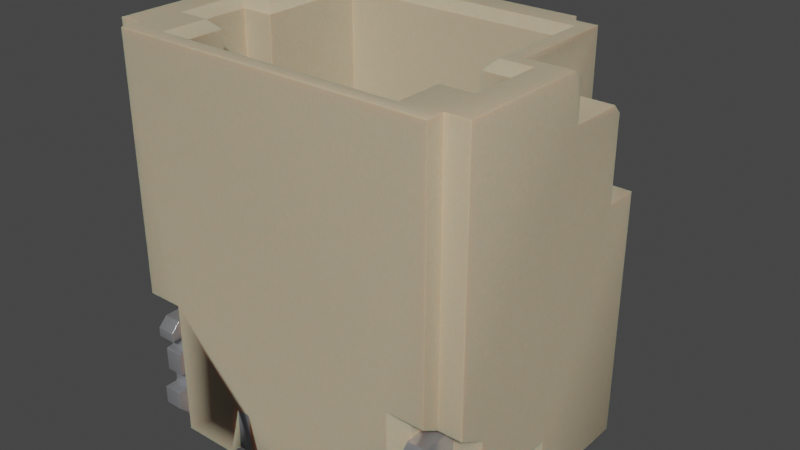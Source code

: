 # Source: Conn_JST_SH_1x2_BM02B-SRSS-TB-LF-SN.blend  (saved by Blender 3.2.14; exported with 4.5.12 LTS)
import bpy
from mathutils import Matrix  # noqa: F401  (used for matrix-valued properties, if any)

bpy.ops.wm.read_factory_settings(use_empty=True)
scene = bpy.context.scene
scene.name = 'Scene'

# ---- collections
col_collection = bpy.data.collections.new('Collection'); scene.collection.children.link(col_collection)

# ---- materials (node trees are filled in below, after node groups)
mat_metal_pins = bpy.data.materials.new('metal_pins')
mat_metal_pins.use_transparent_shadow = False
mat_metal_pins.preview_render_type = 'CUBE'
mat_plastic_case_beige = bpy.data.materials.new('plastic_case_beige')
mat_plastic_case_beige.use_transparent_shadow = False
mat_plastic_case_beige.preview_render_type = 'CUBE'

# ---- node groups
ng_auto_smooth = bpy.data.node_groups.new('Auto Smooth', 'GeometryNodeTree')
_s = ng_auto_smooth.interface.new_socket(name='Geometry', in_out='OUTPUT', socket_type='NodeSocketGeometry')
_s = ng_auto_smooth.interface.new_socket(name='Geometry', in_out='INPUT', socket_type='NodeSocketGeometry')
_s = ng_auto_smooth.interface.new_socket(name='Angle', in_out='INPUT', socket_type='NodeSocketFloat')
_s.subtype = 'ANGLE'
_s.min_value = 0.0
_s.max_value = 3.142
ng_auto_smooth.is_modifier = True
_N = ng_auto_smooth.nodes; _L = ng_auto_smooth.links
n0 = _N.new('NodeGroupOutput'); n0.name = 'Group Output'; n0.location = (480, -100)
n1 = _N.new('NodeGroupInput'); n1.name = 'Group Input'; n1.location = (-420, -300)
n2 = _N.new('NodeGroupInput'); n2.name = 'Group Input.001'; n2.location = (-60, -100)
n3 = _N.new('GeometryNodeSetShadeSmooth'); n3.name = 'Set Shade Smooth'; n3.location = (120, -100)
n3.domain = 'EDGE'
n4 = _N.new('GeometryNodeSetShadeSmooth'); n4.name = 'Set Shade Smooth.001'; n4.location = (300, -100)
n5 = _N.new('GeometryNodeInputMeshEdgeAngle'); n5.name = 'Edge Angle'; n5.location = (-420, -220)
n6 = _N.new('GeometryNodeInputEdgeSmooth'); n6.name = 'Is Edge Smooth'; n6.location = (-60, -160)
n7 = _N.new('GeometryNodeInputShadeSmooth'); n7.name = 'Is Face Smooth'; n7.location = (-240, -340)
n8 = _N.new('FunctionNodeBooleanMath'); n8.name = 'Boolean Math'; n8.location = (-60, -220)
n9 = _N.new('FunctionNodeCompare'); n9.name = 'Compare'; n9.location = (-240, -180)
n9.operation = 'LESS_EQUAL'
_L.new(n5.outputs[0], n9.inputs[0])
_L.new(n4.outputs[0], n0.inputs[0])
_L.new(n1.outputs[1], n9.inputs[1])
_L.new(n9.outputs[0], n8.inputs[0])
_L.new(n7.outputs[0], n8.inputs[1])
_L.new(n2.outputs[0], n3.inputs[0])
_L.new(n6.outputs[0], n3.inputs[1])
_L.new(n3.outputs[0], n4.inputs[0])
_L.new(n8.outputs[0], n3.inputs[2])
n0.is_active_output = True

# ---- material node trees
mat_metal_pins.use_nodes = True; mat_metal_pins.node_tree.nodes.clear()
_N = mat_metal_pins.node_tree.nodes; _L = mat_metal_pins.node_tree.links
n0 = _N.new('ShaderNodeMapping'); n0.name = 'Mapping'; n0.location = (-1447, -91)
n0.inputs[3].default_value = (4.8, 1.2, 1.1)
n1 = _N.new('ShaderNodeBsdfPrincipled'); n1.name = 'Principled BSDF'; n1.location = (-560, 254)
n1.distribution = 'GGX'
n1.subsurface_method = 'BURLEY'
n1.inputs[1].default_value = 0.7818
n1.inputs[2].default_value = 0.2886
n1.inputs[3].default_value = 1.45
n1.inputs[13].default_value = 0.0
n1.inputs[27].default_value = (0.0, 0.0, 0.0, 1.0)
n1.inputs[28].default_value = 1.0
n2 = _N.new('ShaderNodeOutputMaterial'); n2.name = 'Material Output.002'; n2.location = (-205, 253)
n2.width = 213
n3 = _N.new('ShaderNodeTexNoise'); n3.name = 'Noise Texture.002'; n3.location = (-1228, -73)
n3.inputs[2].default_value = 0.1
n3.inputs[3].default_value = 7.0
n3.inputs[4].default_value = 0.6
n3.inputs[8].default_value = 0.4
n4 = _N.new('ShaderNodeTexCoord'); n4.name = 'Texture Coordinate'; n4.location = (-1636, -116)
n5 = _N.new('ShaderNodeMix'); n5.name = 'Mix.001'; n5.location = (-921, 45)
n5.data_type = 'RGBA'
n5.inputs[6].default_value = (0.9398, 0.9547, 1.0, 1.0)
n5.inputs[7].default_value = (0.13, 0.1259, 0.1359, 1.0)
n6 = _N.new('ShaderNodeBump'); n6.name = 'Bump.001'; n6.location = (-1001, -227)
n6.inputs[0].default_value = 0.05
n6.inputs[1].default_value = 0.01
n6.inputs[2].default_value = 1.0
_L.new(n1.outputs[0], n2.inputs[0])
_L.new(n3.outputs[0], n6.inputs[3])
_L.new(n0.outputs[0], n3.inputs[0])
_L.new(n3.outputs[0], n5.inputs[0])
_L.new(n4.outputs[3], n0.inputs[0])
_L.new(n5.outputs[2], n1.inputs[0])
_L.new(n6.outputs[0], n1.inputs[5])
n2.is_active_output = True
mat_plastic_case_beige.use_nodes = True; mat_plastic_case_beige.node_tree.nodes.clear()
_N = mat_plastic_case_beige.node_tree.nodes; _L = mat_plastic_case_beige.node_tree.links
n0 = _N.new('ShaderNodeMapping'); n0.name = 'Mapping'; n0.location = (-1285, 476)
n0.inputs[3].default_value = (3.0, 1.0, 1.0)
n1 = _N.new('ShaderNodeOutputMaterial'); n1.name = 'Material Output.001'; n1.location = (26, 511)
n2 = _N.new('ShaderNodeTexCoord'); n2.name = 'Texture Coordinate'; n2.location = (-1524, 391)
n3 = _N.new('ShaderNodeTexNoise'); n3.name = 'Noise Texture'; n3.location = (-936, 387)
n3.inputs[2].default_value = 80.0
n3.inputs[3].default_value = 10.8
n3.inputs[4].default_value = 0.917
n3.inputs[8].default_value = 1.6
n4 = _N.new('ShaderNodeBump'); n4.name = 'Bump'; n4.location = (-650, 112)
n4.inputs[0].default_value = 0.05
n4.inputs[1].default_value = 1.0
n4.inputs[2].default_value = 1.0
n5 = _N.new('ShaderNodeValToRGB'); n5.name = 'ColorRamp'; n5.location = (-628, 397)
while len(n5.color_ramp.elements) > 1: n5.color_ramp.elements.remove(n5.color_ramp.elements[-1])
n5.color_ramp.elements[0].position = 0.0; n5.color_ramp.elements[0].color = (0.4187, 0.3465, 0.2389, 1.0)
_e = n5.color_ramp.elements.new(1.0); _e.color = (1.0, 0.8122, 0.55, 1.0)
n6 = _N.new('ShaderNodeBsdfPrincipled'); n6.name = 'Principled BSDF.001'; n6.location = (-306, 487)
n6.distribution = 'GGX'
n6.subsurface_method = 'BURLEY'
n6.inputs[1].default_value = 0.02
n6.inputs[2].default_value = 0.4636
n6.inputs[3].default_value = 1.4
n6.inputs[8].default_value = 1.0
n6.inputs[10].default_value = 0.1
n6.inputs[13].default_value = 0.3
n6.inputs[18].default_value = 0.2
n6.inputs[27].default_value = (0.0, 0.0, 0.0, 1.0)
n6.inputs[28].default_value = 1.0
n7 = _N.new('ShaderNodeMix'); n7.name = 'Mix'; n7.location = (-476, 367)
n7.data_type = 'RGBA'
n7.inputs[0].default_value = 0.1
n7.inputs[7].default_value = (0.2029, 0.2525, 0.1267, 1.0)
_L.new(n6.outputs[0], n1.inputs[0])
_L.new(n0.outputs[0], n3.inputs[0])
_L.new(n2.outputs[0], n0.inputs[0])
_L.new(n3.outputs[0], n5.inputs[0])
_L.new(n3.outputs[0], n4.inputs[3])
_L.new(n4.outputs[0], n6.inputs[5])
_L.new(n5.outputs[0], n7.inputs[6])
_L.new(n7.outputs[2], n6.inputs[0])
n1.is_active_output = True

# ---- world
world_world = bpy.data.worlds.new('World'); scene.world = world_world
world_world.use_nodes = True; world_world.node_tree.nodes.clear()
_N = world_world.node_tree.nodes; _L = world_world.node_tree.links
n0 = _N.new('ShaderNodeOutputWorld'); n0.name = 'World Output'; n0.location = (300, 300)
n1 = _N.new('ShaderNodeBackground'); n1.name = 'Background'; n1.location = (10, 300)
n1.inputs[0].default_value = (0.05088, 0.05088, 0.05088, 1.0)
_L.new(n1.outputs[0], n0.inputs[0])
n0.is_active_output = True
world_world.color = (0.05088, 0.05088, 0.05088)
world_world.use_sun_shadow = False
world_world.sun_shadow_jitter_overblur = 0.0

# ---- meshes
me_shape_9_indexedfaceset = bpy.data.meshes.new('SHAPE_9_IndexedFaceSet')
me_shape_9_indexedfaceset.from_pydata([(-0.3673, 0.4134, 0.3921), (-0.3673, 0.4134, 0.5102), (-0.4264, 0.4134, 0.5102), (-0.4264, 0.374, 0.5102), (-0.3673, 0.374, 0.5102), (-0.4264, 0.374, 0.3921), (-0.3673, 0.374, 0.3921), (-0.4264, 0.4134, 0.3921), (0.4201, 0.4134, 0.5102), (0.361, 0.4134, 0.5102), (0.4201, 0.374, 0.5102), (0.4201, 0.374, 0.3921), (0.4201, 0.4134, 0.3921), (0.361, 0.374, 0.3921), (0.361, 0.374, 0.5102), (0.361, 0.4134, 0.3921), (0.1642, 1.24, 0.07717), (0.1642, 0.374, -0.04094), (0.1642, 1.24, -0.04094), (0.2232, 1.24, 0.07717), (0.1642, 0.374, 0.07717), (0.2089, 1.28, -0.02662), (0.1785, 1.28, 0.06284), (0.2089, 1.28, 0.06284), (0.1785, 1.28, -0.02662), (0.2232, 1.24, -0.04094), (0.1642, 0.2362, 0.8134), (0.1642, 0.07399, 1.071), (0.1642, 0.06836, 1.079), (0.1642, 0.06102, 1.084), (0.1642, 0.05248, 1.088), (0.1642, 0.01038, 1.079), (0.1642, 0.004747, 1.071), (0.1642, -2.306e-09, 0.7661), (0.2232, 0.2362, 0.8134), (0.2232, 0.07874, 0.8868), (0.2232, 0.07874, 1.054), (0.2232, 0.07753, 1.063), (0.2232, 0.07399, 1.071), (0.2232, 0.06836, 1.079), (0.2232, 0.06102, 1.084), (0.2232, 0.05248, 1.088), (0.2232, 0.04331, 1.089), (0.2232, 0.03543, 1.089), (0.2232, 0.02626, 1.088), (0.2232, 0.01772, 1.084), (0.2232, 0.01038, 1.079), (0.2232, 0.004747, 1.071), (0.2232, 0.001207, 1.063), (0.2232, -2.306e-09, 1.054), (0.2232, -2.306e-09, 0.7661), (0.1642, 0.07874, 0.8868), (0.1642, 0.07874, 1.054), (0.1642, 0.07753, 1.063), (0.1642, 0.04331, 1.089), (0.1642, 0.03543, 1.089), (0.1642, 0.02626, 1.088), (0.1642, 0.01772, 1.084), (0.1642, 0.001207, 1.063), (0.1642, -2.306e-09, 1.054), (-0.2295, 0.374, 0.07717), (-0.2295, 1.24, -0.04094), (-0.1705, 1.24, 0.07717), (-0.1705, 1.24, -0.04094), (-0.2295, 1.24, 0.07717), (-0.1705, 0.374, 0.07717), (-0.1705, 0.374, -0.04094), (-0.1848, 1.28, -0.02662), (-0.1848, 1.28, 0.06284), (-0.2152, 1.28, 0.06284), (-0.2152, 1.28, -0.02662), (-0.1705, 0.07874, 0.8868), (-0.2295, 0.07874, 0.8868), (-0.2295, 0.04331, 1.089), (-0.1705, 0.07753, 1.063), (-0.1705, 0.07399, 1.071), (-0.1705, 0.06836, 1.079), (-0.1705, 0.05248, 1.088), (-0.1705, 0.04331, 1.089), (-0.2295, 0.03543, 1.089), (-0.2295, 0.02626, 1.088), (-0.2295, 0.01772, 1.084), (-0.2295, 0.01038, 1.079), (-0.2295, 0.004747, 1.071), (-0.2295, 0.001207, 1.063), (-0.2295, -2.306e-09, 1.054), (-0.1705, 0.03543, 1.089), (-0.1705, 0.02626, 1.088), (-0.1705, 0.01772, 1.084), (-0.1705, 0.004747, 1.071), (-0.2295, -2.306e-09, 0.7661), (-0.2295, 0.05906, -0.3283), (-0.1705, 0.2362, -0.3283), (-0.1705, 0.2362, 0.8134), (-0.1705, 0.07874, 1.054), (-0.1705, 0.06102, 1.084), (-0.1705, 0.01038, 1.079), (-0.1705, 0.001207, 1.063), (-0.1705, -2.306e-09, 1.054), (-0.1705, -2.306e-09, 0.7661), (-0.2295, 0.07874, 1.054), (-0.2295, 0.07753, 1.063), (-0.2295, 0.07399, 1.071), (-0.2295, 0.06836, 1.079), (-0.2295, 0.06102, 1.084), (-0.2295, 0.05248, 1.088), (-0.2295, 0.2362, 0.8134), (-0.6921, 1.398, 0.4591), (-0.6724, 0.4724, -0.1315), (-0.5937, -2.306e-09, -0.2693), (-0.5937, -2.306e-09, 0.2622), (-0.6921, 1.004, 0.6165), (-0.6921, 1.004, 0.7169), (-0.1705, 0.374, 0.5102), (-0.1705, 0.374, 0.3921), (-0.6921, 1.083, 0.7169), (-0.5937, 1.004, 0.7169), (-0.6921, 1.476, 0.4591), (-0.5937, 1.398, 0.4591), (-0.5937, 1.476, 0.4591), (-0.6921, 1.398, 0.3409), (-0.7906, 1.476, 0.3409), (-0.6921, 1.476, 0.3409), (-0.5937, 1.476, 0.5772), (-0.5937, 1.437, 0.6165), (-0.7906, 1.083, 0.6165), (-0.5937, 1.004, 0.6165), (-0.7906, 0.2362, 0.2622), (-0.6724, 0.2362, 0.2622), (-0.7906, 0.2362, -0.1315), (-0.6724, 0.2362, -0.1315), (-0.6331, 1.634, -0.03307), (-0.6331, 0.6496, -0.03307), (-0.6331, 1.634, 0.2031), (-0.4953, 1.634, 0.2031), (-0.6331, 0.6496, 0.2031), (-0.4953, 0.6496, 0.2031), (-0.4953, 1.634, -0.03307), (-0.4953, 0.6496, -0.03307), (-0.7906, 0.4724, -0.1315), (-0.5937, 0.4724, -0.1315), (-0.5937, 0.552, -0.2693), (-0.6921, 0.5861, -0.3283), (-0.5346, -2.306e-09, -0.3283), (-0.1705, 0.05906, -0.3283), (-0.2295, 0.2362, -0.3283), (-0.1705, 0.2362, 0.7661), (-0.2295, 0.05906, 0.7661), (-0.2886, -2.306e-09, -0.3283), (-0.6921, 1.083, 0.6165), (-0.5937, 1.083, 0.7661), (-0.5937, 1.083, 0.7169), (-0.1705, 0.4134, -0.04094), (-0.2295, 0.374, -0.04094), (-0.2295, 0.4134, -0.04094), (-0.2295, 0.4134, 0.07717), (-0.2295, 0.4134, 0.5102), (-0.1705, 0.4134, 0.3921), (-0.2295, 0.4134, 0.3921), (-0.2295, 0.374, 0.3921), (-0.2295, 0.374, 0.5102), (-0.5937, 1.673, 0.7661), (-0.5937, 1.673, 0.3016), (-0.5937, 1.398, 0.3409), (-0.5937, 1.634, 0.3409), (-0.7906, -2.306e-09, 0.2622), (-0.7906, -2.306e-09, 0.7661), (-0.7906, 1.437, 0.6165), (-0.7906, 1.476, 0.5772), (-0.7906, 1.634, 0.3409), (-0.7906, 1.673, -0.2496), (-0.7906, 0.5406, -0.2496), (-0.6921, 1.673, -0.2496), (-0.6921, 0.5406, -0.2496), (-0.5346, 1.673, -0.07244), (-0.5346, 1.673, 0.2425), (-0.4756, 0.3937, 0.7661), (-0.4953, 1.634, -0.2299), (-0.5346, 1.673, -0.2693), (-0.4953, 1.634, 0.6677), (0.4693, 0.3937, 0.8134), (0.4693, 0.3937, 0.7661), (-0.4756, 0.3937, 0.8134), (0.7843, 1.673, -0.2496), (0.5874, 1.673, 0.7661), (0.4693, 1.673, 0.7661), (0.4693, 1.673, 0.8134), (-0.4756, 1.673, 0.8134), (-0.7906, 1.673, 0.3016), (-0.6921, 1.673, -0.3283), (-0.6724, 1.673, -0.07244), (-0.6724, 1.673, 0.2425), (-0.5346, 1.673, 0.7071), (-0.4953, 0.4134, 0.6677), (0.489, 0.4134, 0.6677), (-0.4953, 0.4134, -0.2299), (-0.1705, 0.4134, 0.5102), (-0.1705, 0.4134, 0.07717), (0.2232, 0.4134, -0.04094), (0.2232, 0.4134, 0.07717), (0.2232, 0.4134, 0.5102), (-0.1114, -2.306e-09, 0.7661), (-0.1705, 0.05906, 0.7661), (-0.2295, 0.2362, 0.7661), (-0.2886, -2.306e-09, 0.7661), (-0.7906, 1.083, 0.7661), (-0.4756, 1.673, 0.7661), (-0.5346, 0.5861, -0.3283), (-0.1114, -2.306e-09, -0.3283), (0.2823, -2.306e-09, -0.3283), (0.6858, 1.673, -0.3283), (0.5874, -2.306e-09, -0.2693), (0.5874, 0.552, -0.2693), (0.5874, 0.4134, -0.04094), (0.7843, -2.306e-09, 0.7661), (0.7843, 1.083, 0.6165), (0.7843, 1.083, 0.7661), (0.6858, 1.476, 0.3409), (0.5874, 1.476, 0.5772), (0.5874, 1.476, 0.4591), (0.6858, 1.476, 0.4591), (0.7843, -2.306e-09, 0.2622), (0.7843, 1.437, 0.6165), (0.7843, 1.476, 0.5772), (0.7843, 1.476, 0.3409), (0.5874, -2.306e-09, 0.2622), (0.6661, 0.2362, -0.1315), (0.6661, 0.2362, 0.2622), (0.7843, 0.2362, -0.1315), (0.7843, 0.2362, 0.2622), (0.7843, 0.4724, -0.1315), (0.6661, 0.4724, -0.1315), (0.6858, 0.5861, -0.3283), (0.7843, 1.634, 0.3409), (0.5874, 1.673, 0.3016), (0.7843, 1.673, 0.3016), (0.6858, 1.398, 0.3409), (0.6858, 1.083, 0.6165), (0.5874, 1.083, 0.7661), (0.5874, 1.004, 0.6165), (0.5874, 1.437, 0.6165), (0.5874, 1.634, 0.3409), (0.6858, 0.5406, -0.2496), (0.7843, 0.5406, -0.2496), (0.6858, 1.673, -0.2496), (0.489, 0.4134, -0.2299), (0.489, 1.634, 0.2031), (0.489, 0.6496, -0.03307), (0.6268, 0.6496, -0.03307), (0.6268, 1.634, 0.2031), (0.489, 0.6496, 0.2031), (0.6858, 1.398, 0.4591), (0.5874, 1.398, 0.3409), (0.5874, 1.398, 0.4591), (0.6858, 1.083, 0.7169), (0.5874, 1.083, 0.7169), (0.6858, 1.004, 0.7169), (0.6858, 1.004, 0.6165), (0.5874, 1.004, 0.7169), (0.489, 1.634, 0.6677), (0.5283, 1.673, 0.7071), (0.5283, 1.673, 0.2425), (0.6661, 1.673, 0.2425), (0.6268, 1.634, -0.03307), (0.6661, 1.673, -0.07244), (0.5283, 1.673, -0.2693), (0.489, 1.634, -0.2299), (0.489, 1.634, -0.03307), (0.5283, 1.673, -0.07244), (0.6268, 0.6496, 0.2031), (0.5874, 0.4724, 0.2622), (0.5874, 0.4724, -0.1315), (0.1642, 0.374, 0.5102), (0.1642, 0.4134, 0.5102), (0.2232, 0.374, 0.3921), (0.2232, 0.4134, 0.3921), (0.1642, 0.374, 0.3921), (0.1642, 0.4134, 0.3921), (0.2232, 0.374, 0.5102), (0.1642, 0.4134, -0.04094), (0.2232, 0.374, 0.07717), (0.2232, 0.374, -0.04094), (0.1642, 0.4134, 0.07717), (0.5283, -2.306e-09, -0.3283), (0.5283, 0.5861, -0.3283), (0.1051, -2.306e-09, -0.3283), (0.1051, -2.306e-09, 0.7661), (0.1642, 0.2362, -0.3283), (0.1642, 0.05906, -0.3283), (0.1642, 0.05906, 0.7661), (0.1642, 0.2362, 0.7661), (0.2232, 0.2362, 0.7661), (0.2232, 0.2362, -0.3283), (0.2232, 0.05906, -0.3283), (0.2232, 0.05906, 0.7661), (0.2823, -2.306e-09, 0.7661), (0.5579, 0.4134, -0.04094), (0.5579, 0.374, -0.04094), (0.5874, 0.4134, 0.07717), (0.5579, 0.374, 0.07717), (0.5874, 0.374, -0.04094), (0.5874, 0.374, 0.07717), (0.5579, 0.4134, 0.07717), (0.5579, 0.374, 0.3921), (0.6169, 0.4134, 0.3921), (0.5579, 0.374, 0.5102), (0.5579, 0.4134, 0.5102), (0.6169, 0.374, 0.5102), (0.6169, 0.374, 0.3921), (0.6169, 0.4134, 0.5102), (0.5579, 0.4134, 0.3921), (0.5874, 0.3258, -0.2791), (0.6661, 0.3258, -0.2791), (0.6661, 0.3258, -0.2939), (0.6661, 0.3159, -0.3037), (0.5874, 0.2169, -0.2988), (0.5874, 0.2205, -0.3024), (0.5874, 0.2254, -0.3037), (0.6661, 0.2254, -0.3037), (0.6661, 0.2169, -0.2988), (0.5874, 0.2156, -0.2939), (0.6661, 0.2156, -0.2791), (0.5874, 0.2156, -0.2791), (0.5874, 0.2106, -0.2706), (0.5874, 0.2142, -0.2742), (0.5874, 0.1476, -0.2791), (0.6661, 0.1526, -0.2706), (0.6661, 0.1575, -0.2693), (0.5874, 0.149, -0.2742), (0.5874, 0.1526, -0.2706), (0.6661, 0.1476, -0.3283), (0.5874, 0.0689, -0.3283), (0.5874, 0.1476, -0.3283), (0.6661, -2.306e-09, -0.2594), (0.5874, -2.306e-09, -0.2594), (0.5874, 0.0689, 0.2622), (0.6661, -2.306e-09, 0.1933), (0.6661, 0.4724, 0.2622), (0.6661, 0.0689, 0.2622), (0.5874, 0.4331, -0.3283), (0.6661, 0.4724, -0.289), (0.5874, 0.4724, -0.289), (0.5874, 0.3937, -0.3283), (0.6661, 0.4331, -0.3283), (0.5874, 0.3839, -0.2693), (0.6661, 0.3888, -0.2706), (0.6661, 0.3924, -0.2742), (0.6661, 0.3937, -0.2791), (0.5874, 0.3924, -0.2742), (0.6661, 0.3356, -0.2693), (0.6661, 0.3839, -0.2693), (0.6661, 0.3307, -0.2706), (0.5874, 0.3271, -0.2742), (0.6661, 0.3271, -0.2742), (0.6661, 0.3937, -0.3283), (0.6661, 0.0689, -0.3283), (0.6661, 0.1476, -0.2791), (0.6661, 0.149, -0.2742), (0.6661, 0.2057, -0.2693), (0.6661, 0.2106, -0.2706), (0.6661, 0.2142, -0.2742), (0.6661, 0.2156, -0.2939), (0.6661, 0.2205, -0.3024), (0.6661, 0.3245, -0.2988), (0.6661, 0.3209, -0.3024), (0.5874, 0.3356, -0.2693), (0.5874, 0.3307, -0.2706), (0.5874, 0.3888, -0.2706), (0.5874, 0.3937, -0.2791), (0.5874, -2.306e-09, 0.1933), (0.5874, 0.1575, -0.2693), (0.5874, 0.2057, -0.2693), (0.5874, 0.3159, -0.3037), (0.5874, 0.3258, -0.2939), (0.5874, 0.3245, -0.2988), (0.5874, 0.3209, -0.3024), (-0.5937, 0.3258, -0.2791), (-0.5937, 0.3258, -0.2939), (-0.5937, 0.3245, -0.2988), (-0.5937, 0.3209, -0.3024), (-0.5937, 0.3159, -0.3037), (-0.6724, 0.3159, -0.3037), (-0.6724, 0.3245, -0.2988), (-0.5937, 0.2254, -0.3037), (-0.5937, 0.2156, -0.2939), (-0.5937, 0.2169, -0.2988), (-0.5937, 0.2205, -0.3024), (-0.6724, 0.2156, -0.2939), (-0.6724, 0.2169, -0.2988), (-0.6724, 0.2205, -0.3024), (-0.5937, 0.2156, -0.2791), (-0.6724, 0.2142, -0.2742), (-0.5937, 0.2057, -0.2693), (-0.5937, 0.2142, -0.2742), (-0.6724, 0.2057, -0.2693), (-0.6724, 0.1575, -0.2693), (-0.6724, 0.149, -0.2742), (-0.5937, 0.149, -0.2742), (-0.5937, 0.1476, -0.2791), (-0.5937, 0.1476, -0.3283), (-0.5937, 0.0689, -0.3283), (-0.5937, 0.0689, 0.2622), (-0.6724, -2.306e-09, 0.1933), (-0.6724, 0.0689, 0.2622), (-0.6724, 0.4724, -0.289), (-0.5937, 0.4724, -0.289), (-0.5937, 0.4331, -0.3283), (-0.6724, 0.4331, -0.3283), (-0.5937, 0.3839, -0.2693), (-0.6724, 0.3356, -0.2693), (-0.5937, 0.3356, -0.2693), (-0.6724, 0.3258, -0.2791), (-0.5937, 0.3307, -0.2706), (-0.5937, 0.3271, -0.2742), (-0.6724, 0.3258, -0.2939), (-0.6724, 0.3209, -0.3024), (-0.6724, 0.2254, -0.3037), (-0.6724, 0.2156, -0.2791), (-0.6724, 0.2106, -0.2706), (-0.6724, 0.1476, -0.2791), (-0.6724, 0.1526, -0.2706), (-0.6724, 0.1476, -0.3283), (-0.6724, 0.0689, -0.3283), (-0.6724, -2.306e-09, -0.2594), (-0.6724, 0.4724, 0.2622), (-0.6724, 0.3937, -0.3283), (-0.6724, 0.3937, -0.2791), (-0.6724, 0.3839, -0.2693), (-0.6724, 0.3888, -0.2706), (-0.6724, 0.3924, -0.2742), (-0.6724, 0.3307, -0.2706), (-0.6724, 0.3271, -0.2742), (-0.5937, 0.2106, -0.2706), (-0.5937, 0.1575, -0.2693), (-0.5937, 0.1526, -0.2706), (-0.5937, -2.306e-09, -0.2594), (-0.5937, -2.306e-09, 0.1933), (-0.5937, 0.4724, 0.2622), (-0.5937, 0.3937, -0.3283), (-0.5937, 0.3937, -0.2791), (-0.5937, 0.3888, -0.2706), (-0.5937, 0.3924, -0.2742)], [], [(9, 15, 13), (9, 13, 14), (1, 6, 0), (1, 4, 6), (1, 2, 3), (1, 3, 4), (2, 7, 5), (2, 5, 3), (0, 5, 7), (0, 6, 5), (4, 5, 6), (4, 3, 5), (1, 0, 7), (1, 7, 2), (8, 11, 12), (8, 10, 11), (8, 9, 14), (8, 14, 10), (12, 13, 15), (12, 11, 13), (10, 13, 11), (10, 14, 13), (8, 12, 15), (8, 15, 9), (16, 18, 17), (16, 17, 20), (25, 281, 17), (25, 17, 18), (19, 280, 281), (19, 281, 25), (19, 16, 20), (19, 20, 280), (280, 281, 17), (280, 17, 20), (23, 21, 24), (23, 24, 22), (19, 22, 16), (19, 23, 22), (16, 24, 18), (16, 22, 24), (21, 23, 19), (21, 19, 25), (24, 21, 25), (24, 25, 18), (34, 51, 35), (34, 26, 51), (35, 52, 36), (35, 51, 52), (30, 54, 42), (30, 42, 41), (29, 41, 40), (29, 30, 41), (28, 40, 39), (28, 29, 40), (27, 39, 38), (27, 28, 39), (53, 38, 37), (53, 27, 38), (52, 37, 36), (52, 53, 37), (54, 43, 42), (54, 55, 43), (58, 59, 49), (58, 49, 48), (32, 48, 47), (32, 58, 48), (31, 47, 46), (31, 32, 47), (57, 46, 45), (57, 31, 46), (56, 45, 44), (56, 57, 45), (55, 44, 43), (55, 56, 44), (49, 33, 50), (49, 59, 33), (294, 50, 33), (294, 33, 289), (294, 288, 293), (294, 289, 288), (292, 293, 288), (292, 288, 287), (292, 26, 34), (292, 287, 26), (43, 44, 45), (43, 45, 46), (43, 46, 47), (43, 47, 48), (43, 48, 49), (36, 37, 38), (36, 38, 39), (36, 39, 40), (36, 40, 41), (36, 41, 42), (36, 42, 43), (36, 43, 49), (35, 36, 49), (50, 35, 49), (294, 35, 50), (34, 35, 294), (292, 294, 293), (292, 34, 294), (55, 57, 56), (55, 31, 57), (55, 32, 31), (55, 58, 32), (55, 59, 58), (52, 27, 53), (52, 28, 27), (52, 29, 28), (52, 30, 29), (52, 54, 30), (52, 55, 54), (52, 59, 55), (51, 59, 52), (33, 59, 51), (289, 33, 51), (26, 289, 51), (287, 288, 289), (287, 289, 26), (64, 61, 153), (64, 153, 60), (63, 66, 153), (63, 153, 61), (62, 65, 66), (62, 66, 63), (62, 64, 60), (62, 60, 65), (65, 66, 153), (65, 153, 60), (68, 67, 70), (68, 70, 69), (62, 69, 64), (62, 68, 69), (64, 70, 61), (64, 69, 70), (67, 68, 62), (67, 62, 63), (70, 67, 63), (70, 63, 61), (93, 72, 71), (93, 106, 72), (71, 100, 94), (71, 72, 100), (105, 73, 78), (105, 78, 77), (104, 77, 95), (104, 105, 77), (103, 95, 76), (103, 104, 95), (102, 76, 75), (102, 103, 76), (101, 75, 74), (101, 102, 75), (100, 74, 94), (100, 101, 74), (73, 86, 78), (73, 79, 86), (84, 85, 98), (84, 98, 97), (83, 97, 89), (83, 84, 97), (82, 89, 96), (82, 83, 89), (81, 96, 88), (81, 82, 96), (80, 88, 87), (80, 81, 88), (79, 87, 86), (79, 80, 87), (98, 90, 99), (98, 85, 90), (202, 99, 90), (202, 90, 147), (202, 91, 144), (202, 147, 91), (92, 144, 91), (92, 91, 145), (92, 106, 93), (92, 145, 106), (86, 87, 88), (86, 88, 96), (86, 96, 89), (86, 89, 97), (86, 97, 98), (94, 74, 75), (94, 75, 76), (94, 76, 95), (94, 95, 77), (94, 77, 78), (94, 78, 86), (94, 86, 98), (71, 94, 98), (99, 71, 98), (202, 71, 99), (93, 71, 202), (92, 202, 144), (92, 93, 202), (79, 81, 80), (79, 82, 81), (79, 83, 82), (79, 84, 83), (79, 85, 84), (100, 102, 101), (100, 103, 102), (100, 104, 103), (100, 105, 104), (100, 73, 105), (100, 79, 73), (100, 85, 79), (72, 85, 100), (90, 85, 72), (147, 90, 72), (106, 147, 72), (145, 91, 147), (145, 147, 106), (117, 120, 122), (117, 107, 120), (424, 130, 108), (424, 128, 130), (437, 108, 140), (437, 424, 108), (110, 437, 140), (109, 140, 141), (109, 110, 140), (115, 111, 149), (115, 112, 111), (113, 159, 160), (113, 114, 159), (151, 112, 115), (151, 116, 112), (116, 111, 112), (116, 126, 111), (119, 107, 117), (119, 118, 107), (118, 120, 107), (118, 163, 120), (122, 164, 169), (122, 169, 121), (163, 122, 120), (163, 164, 122), (117, 122, 121), (168, 117, 121), (123, 119, 117), (123, 117, 168), (124, 168, 167), (124, 123, 168), (149, 124, 167), (149, 167, 125), (126, 149, 111), (126, 124, 149), (128, 424, 437), (165, 127, 128), (110, 165, 128), (110, 128, 437), (128, 127, 129), (128, 129, 130), (130, 129, 139), (130, 139, 108), (133, 132, 131), (133, 135, 132), (134, 135, 133), (134, 136, 135), (136, 132, 135), (136, 138, 132), (131, 138, 137), (131, 132, 138), (139, 171, 173), (141, 142, 207), (141, 173, 142), (108, 139, 173), (140, 173, 141), (140, 108, 173), (143, 141, 207), (109, 141, 143), (201, 144, 208), (201, 202, 144), (146, 92, 144), (146, 144, 202), (92, 146, 203), (92, 203, 145), (203, 91, 145), (203, 147, 91), (204, 148, 91), (204, 91, 147), (148, 109, 143), (110, 109, 148), (166, 165, 110), (204, 166, 110), (204, 110, 148), (115, 149, 125), (115, 125, 205), (150, 151, 115), (150, 115, 205), (197, 60, 155), (197, 65, 60), (152, 65, 197), (152, 66, 65), (154, 66, 152), (154, 153, 66), (155, 153, 154), (155, 60, 153), (196, 160, 156), (196, 113, 160), (157, 113, 196), (157, 114, 113), (158, 114, 157), (158, 159, 114), (156, 159, 158), (156, 160, 159), (123, 124, 161), (164, 123, 161), (162, 164, 161), (119, 123, 164), (150, 161, 124), (151, 150, 124), (163, 118, 119), (163, 119, 164), (126, 116, 151), (124, 126, 151), (164, 188, 169), (164, 162, 188), (127, 139, 129), (166, 127, 165), (125, 171, 139), (125, 139, 127), (121, 170, 171), (121, 171, 125), (205, 127, 166), (205, 125, 127), (188, 170, 121), (169, 188, 121), (167, 121, 125), (168, 121, 167), (172, 171, 170), (172, 173, 171), (142, 172, 189), (142, 173, 172), (131, 137, 174), (190, 131, 174), (191, 131, 190), (191, 133, 131), (175, 133, 191), (175, 134, 133), (176, 182, 187), (176, 187, 206), (136, 195, 138), (193, 195, 136), (177, 138, 195), (137, 138, 177), (179, 136, 134), (179, 193, 136), (179, 134, 175), (192, 179, 175), (174, 177, 178), (174, 137, 177), (177, 266, 265), (177, 265, 178), (266, 195, 245), (266, 177, 195), (260, 179, 192), (260, 259, 179), (259, 193, 179), (259, 194, 193), (180, 182, 176), (180, 176, 181), (186, 187, 182), (186, 182, 180), (206, 192, 161), (162, 191, 188), (175, 162, 192), (175, 191, 162), (190, 188, 191), (170, 188, 190), (172, 190, 174), (172, 170, 190), (185, 187, 186), (185, 206, 187), (178, 189, 172), (178, 172, 174), (184, 260, 185), (261, 260, 234), (262, 261, 234), (235, 262, 234), (264, 262, 235), (244, 268, 264), (244, 265, 268), (210, 178, 265), (210, 189, 178), (210, 265, 244), (183, 244, 264), (183, 264, 235), (234, 260, 184), (161, 192, 162), (192, 185, 260), (192, 206, 185), (152, 195, 154), (155, 154, 195), (279, 195, 152), (193, 158, 155), (193, 155, 195), (157, 197, 155), (157, 155, 158), (282, 152, 197), (282, 279, 152), (245, 279, 198), (245, 195, 279), (156, 158, 193), (199, 245, 198), (196, 156, 193), (277, 282, 197), (277, 197, 157), (275, 199, 282), (275, 282, 277), (273, 157, 196), (273, 277, 157), (194, 275, 200), (194, 200, 273), (194, 245, 199), (194, 196, 193), (194, 199, 275), (194, 273, 196), (176, 166, 204), (203, 204, 147), (203, 176, 204), (146, 202, 201), (146, 176, 203), (205, 166, 176), (290, 286, 289), (290, 201, 286), (290, 146, 201), (291, 294, 295), (150, 205, 176), (181, 295, 214), (181, 290, 291), (181, 291, 295), (206, 161, 150), (216, 181, 214), (216, 238, 181), (184, 185, 238), (206, 150, 176), (176, 290, 181), (176, 146, 290), (181, 238, 185), (286, 201, 208), (286, 208, 285), (145, 148, 143), (145, 91, 148), (207, 145, 143), (92, 208, 144), (92, 145, 207), (287, 285, 208), (287, 288, 285), (287, 208, 92), (292, 209, 293), (283, 209, 292), (189, 207, 142), (284, 292, 287), (284, 92, 207), (284, 287, 92), (284, 283, 292), (210, 232, 284), (210, 207, 189), (210, 284, 207), (301, 270, 225), (298, 270, 301), (300, 225, 211), (300, 301, 225), (271, 213, 300), (271, 298, 213), (271, 300, 211), (212, 271, 211), (271, 270, 298), (211, 209, 283), (225, 209, 211), (295, 209, 225), (214, 225, 221), (214, 295, 225), (254, 255, 238), (216, 254, 238), (215, 237, 254), (215, 254, 216), (220, 218, 223), (220, 219, 218), (224, 217, 220), (224, 220, 223), (229, 228, 230), (214, 221, 229), (215, 230, 243), (215, 229, 230), (224, 243, 183), (224, 215, 243), (216, 214, 229), (216, 229, 215), (235, 233, 224), (235, 224, 183), (222, 215, 224), (223, 222, 224), (227, 221, 225), (229, 221, 227), (270, 227, 225), (337, 227, 270), (228, 227, 226), (228, 229, 227), (230, 226, 231), (230, 228, 226), (242, 230, 231), (242, 231, 271), (242, 271, 212), (232, 212, 284), (232, 242, 212), (243, 230, 242), (235, 241, 233), (235, 234, 241), (217, 252, 236), (241, 252, 217), (233, 217, 224), (233, 241, 217), (223, 240, 222), (223, 218, 240), (237, 239, 257), (240, 239, 237), (222, 237, 215), (222, 240, 237), (239, 255, 258), (240, 238, 255), (184, 240, 218), (184, 238, 240), (252, 219, 253), (241, 218, 219), (241, 184, 218), (241, 219, 252), (234, 184, 241), (239, 240, 255), (185, 186, 180), (185, 180, 181), (243, 244, 183), (243, 242, 244), (244, 242, 232), (210, 244, 232), (250, 247, 245), (194, 250, 245), (266, 245, 247), (267, 266, 247), (259, 246, 250), (259, 250, 194), (263, 247, 248), (263, 267, 247), (249, 248, 269), (249, 263, 248), (249, 250, 246), (249, 269, 250), (220, 217, 236), (220, 236, 251), (219, 220, 251), (219, 251, 253), (251, 236, 252), (251, 252, 253), (254, 237, 257), (254, 257, 256), (255, 254, 256), (255, 256, 258), (256, 257, 239), (256, 239, 258), (261, 259, 260), (246, 259, 261), (249, 246, 261), (262, 249, 261), (263, 249, 262), (263, 262, 264), (268, 263, 264), (267, 263, 268), (266, 267, 268), (266, 268, 265), (269, 247, 250), (269, 248, 247), (337, 270, 271), (337, 271, 231), (231, 227, 337), (231, 226, 227), (273, 276, 277), (273, 272, 276), (277, 274, 275), (277, 276, 274), (275, 278, 200), (275, 274, 278), (200, 272, 273), (200, 278, 272), (278, 276, 272), (278, 274, 276), (282, 17, 279), (282, 20, 17), (279, 281, 198), (279, 17, 281), (198, 280, 199), (198, 281, 280), (199, 20, 282), (199, 280, 20), (283, 284, 212), (283, 212, 211), (286, 285, 288), (286, 288, 289), (290, 288, 287), (290, 289, 288), (292, 291, 290), (292, 290, 287), (291, 292, 293), (291, 293, 294), (295, 293, 209), (295, 294, 293), (302, 297, 296), (302, 299, 297), (296, 297, 300), (296, 300, 213), (298, 299, 302), (298, 301, 299), (301, 300, 297), (301, 297, 299), (298, 296, 213), (298, 302, 296), (306, 310, 303), (306, 303, 305), (310, 304, 308), (310, 308, 303), (304, 309, 307), (304, 307, 308), (309, 306, 305), (309, 305, 307), (307, 305, 303), (307, 303, 308), (309, 304, 310), (309, 310, 306), (312, 373, 311), (312, 313, 373), (374, 373, 313), (374, 313, 363), (375, 363, 364), (375, 374, 363), (372, 364, 314), (372, 375, 364), (317, 314, 318), (317, 372, 314), (316, 317, 318), (316, 318, 362), (315, 362, 319), (315, 316, 362), (320, 319, 361), (320, 315, 319), (321, 320, 361), (321, 322, 320), (323, 358, 371), (323, 359, 358), (324, 360, 359), (324, 359, 323), (322, 321, 360), (322, 360, 324), (370, 358, 327), (370, 371, 358), (328, 356, 325), (328, 357, 356), (329, 326, 357), (329, 357, 328), (370, 327, 326), (370, 326, 329), (356, 332, 325), (356, 330, 332), (331, 330, 355), (331, 332, 330), (333, 331, 355), (333, 334, 331), (336, 334, 333), (336, 369, 334), (336, 335, 369), (336, 338, 335), (337, 335, 338), (337, 270, 335), (340, 270, 337), (340, 341, 270), (343, 341, 340), (343, 339, 341), (342, 343, 354), (342, 339, 343), (347, 342, 354), (347, 368, 342), (367, 350, 344), (367, 345, 350), (348, 346, 345), (348, 345, 367), (368, 347, 346), (368, 346, 348), (349, 344, 350), (349, 365, 344), (352, 312, 311), (352, 353, 312), (366, 351, 353), (366, 353, 352), (365, 349, 351), (365, 351, 366), (347, 354, 343), (347, 343, 340), (346, 347, 340), (345, 346, 340), (314, 363, 313), (314, 364, 363), (312, 314, 313), (318, 314, 312), (319, 362, 318), (361, 319, 318), (321, 318, 312), (321, 361, 318), (360, 312, 353), (360, 321, 312), (359, 353, 351), (359, 360, 353), (358, 351, 349), (358, 359, 351), (355, 330, 356), (355, 356, 357), (333, 357, 326), (333, 326, 327), (333, 355, 357), (337, 349, 350), (337, 350, 345), (337, 345, 340), (338, 349, 337), (338, 358, 349), (336, 327, 358), (336, 333, 327), (336, 358, 338), (368, 339, 342), (368, 341, 339), (348, 341, 368), (367, 341, 348), (372, 374, 375), (373, 374, 372), (311, 373, 372), (317, 311, 372), (315, 317, 316), (320, 317, 315), (322, 311, 317), (322, 317, 320), (324, 352, 311), (324, 311, 322), (323, 366, 352), (323, 352, 324), (371, 365, 366), (371, 366, 323), (331, 325, 332), (331, 328, 325), (334, 329, 328), (334, 370, 329), (334, 328, 331), (270, 344, 365), (270, 367, 344), (270, 341, 367), (335, 270, 365), (335, 365, 371), (369, 371, 370), (369, 370, 334), (369, 335, 371), (376, 377, 414), (376, 414, 411), (379, 380, 381), (379, 381, 415), (378, 415, 382), (378, 379, 415), (377, 382, 414), (377, 378, 382), (380, 416, 381), (380, 383, 416), (385, 384, 387), (385, 387, 388), (386, 388, 389), (386, 385, 388), (383, 389, 416), (383, 386, 389), (390, 387, 384), (390, 417, 387), (393, 417, 390), (393, 391, 417), (432, 418, 391), (432, 391, 393), (392, 394, 418), (392, 418, 432), (392, 395, 394), (392, 433, 395), (434, 395, 433), (434, 420, 395), (397, 396, 420), (397, 420, 434), (398, 419, 396), (398, 396, 397), (398, 399, 421), (398, 421, 419), (399, 422, 421), (399, 400, 422), (435, 422, 400), (435, 423, 422), (436, 423, 435), (436, 402, 423), (436, 401, 403), (436, 403, 402), (437, 403, 401), (437, 424, 403), (405, 424, 437), (405, 404, 424), (406, 404, 405), (406, 407, 404), (406, 425, 407), (406, 438, 425), (439, 425, 438), (439, 426, 425), (441, 426, 439), (441, 429, 426), (440, 428, 429), (440, 429, 441), (408, 427, 428), (408, 428, 440), (410, 427, 408), (410, 409, 427), (412, 409, 410), (412, 430, 409), (413, 431, 430), (413, 430, 412), (376, 411, 431), (376, 431, 413), (419, 421, 422), (396, 422, 423), (396, 419, 422), (420, 396, 423), (395, 420, 423), (416, 388, 387), (416, 389, 388), (417, 416, 387), (382, 415, 381), (414, 382, 381), (411, 381, 416), (411, 416, 417), (411, 414, 381), (431, 417, 391), (431, 411, 417), (430, 391, 418), (430, 431, 391), (409, 418, 394), (409, 430, 418), (426, 407, 425), (404, 429, 428), (404, 426, 429), (404, 407, 426), (402, 394, 395), (402, 395, 423), (403, 394, 402), (403, 409, 394), (424, 428, 427), (424, 427, 409), (424, 409, 403), (424, 404, 428), (398, 400, 399), (397, 435, 400), (397, 400, 398), (434, 435, 397), (433, 435, 434), (383, 384, 385), (383, 385, 386), (390, 384, 383), (378, 380, 379), (377, 380, 378), (376, 383, 380), (376, 390, 383), (376, 380, 377), (413, 393, 390), (413, 390, 376), (412, 432, 393), (412, 393, 413), (410, 392, 432), (410, 432, 412), (439, 438, 406), (405, 440, 441), (405, 441, 439), (405, 439, 406), (436, 433, 392), (436, 435, 433), (401, 436, 392), (401, 392, 410), (437, 408, 440), (437, 410, 408), (437, 401, 410), (437, 440, 405)])
me_shape_9_indexedfaceset.polygons.foreach_set('use_smooth', [True] * 888)
me_shape_9_indexedfaceset.polygons.foreach_set('material_index', [0, 0, 0, 0, 0, 0, 0, 0, 0, 0, 0, 0, 0, 0, 0, 0, 0, 0, 0, 0, 0, 0, 0, 0, 0, 0, 0, 0, 0, 0, 0, 0, 0, 0, 0, 0, 0, 0, 0, 0, 0, 0, 0, 0, 0, 0, 0, 0, 0, 0, 0, 0, 0, 0, 0, 0, 0, 0, 0, 0, 0, 0, 0, 0, 0, 0, 0, 0, 0, 0, 0, 0, 0, 0, 0, 0, 0, 0, 0, 0, 0, 0, 0, 0, 0, 0, 0, 0, 0, 0, 0, 0, 0, 0, 0, 0, 0, 0, 0, 0, 0, 0, 0, 0, 0, 0, 0, 0, 0, 0, 0, 0, 0, 0, 0, 0, 0, 0, 0, 0, 0, 0, 0, 0, 0, 0, 0, 0, 0, 0, 0, 0, 0, 0, 0, 0, 0, 0, 0, 0, 0, 0, 0, 0, 0, 0, 0, 0, 0, 0, 0, 0, 0, 0, 0, 0, 0, 0, 0, 0, 0, 0, 0, 0, 0, 0, 0, 0, 0, 0, 0, 0, 0, 0, 0, 0, 0, 0, 0, 0, 0, 0, 0, 0, 0, 0, 0, 0, 0, 0, 0, 0, 0, 0, 0, 0, 0, 0, 0, 0, 0, 0, 0, 0, 0, 0, 0, 0, 0, 0, 0, 0, 0, 0, 0, 0, 1, 1, 1, 1, 1, 1, 1, 1, 1, 1, 1, 1, 1, 1, 1, 1, 1, 1, 1, 1, 1, 1, 1, 1, 1, 1, 1, 1, 1, 1, 1, 1, 1, 1, 1, 1, 1, 1, 1, 1, 1, 1, 1, 1, 1, 1, 1, 1, 1, 1, 1, 1, 1, 1, 1, 1, 1, 1, 1, 1, 1, 1, 1, 1, 1, 1, 1, 1, 1, 1, 1, 1, 1, 1, 1, 1, 1, 1, 1, 1, 1, 1, 1, 1, 1, 1, 1, 1, 1, 1, 1, 1, 1, 1, 1, 1, 1, 1, 1, 1, 1, 1, 1, 1, 1, 1, 1, 1, 1, 1, 1, 1, 1, 1, 1, 1, 1, 1, 1, 1, 1, 1, 1, 1, 1, 1, 1, 1, 1, 1, 1, 1, 1, 1, 1, 1, 1, 1, 1, 1, 1, 1, 1, 1, 1, 1, 1, 1, 1, 1, 1, 1, 1, 1, 1, 1, 1, 1, 1, 1, 1, 1, 1, 1, 1, 1, 1, 1, 1, 1, 1, 1, 1, 1, 1, 1, 1, 1, 1, 1, 1, 1, 1, 1, 1, 1, 1, 1, 1, 1, 1, 1, 1, 1, 1, 1, 1, 1, 1, 1, 1, 1, 1, 1, 1, 1, 1, 1, 1, 1, 1, 1, 1, 1, 1, 1, 1, 1, 1, 1, 1, 1, 1, 1, 1, 1, 1, 1, 1, 1, 1, 1, 1, 1, 1, 1, 1, 1, 1, 1, 1, 1, 1, 1, 1, 1, 1, 1, 1, 1, 1, 1, 1, 1, 1, 1, 1, 1, 1, 1, 1, 1, 1, 1, 1, 1, 1, 1, 1, 1, 1, 1, 1, 1, 1, 1, 1, 1, 1, 1, 1, 1, 1, 1, 1, 1, 1, 1, 1, 1, 1, 1, 1, 1, 1, 1, 1, 1, 1, 1, 1, 1, 1, 1, 1, 1, 1, 1, 1, 1, 1, 1, 1, 1, 1, 1, 1, 1, 1, 1, 1, 1, 1, 1, 1, 1, 1, 1, 1, 1, 1, 1, 1, 1, 1, 1, 1, 1, 1, 1, 1, 1, 1, 1, 1, 1, 1, 1, 1, 1, 1, 1, 1, 1, 1, 1, 1, 1, 1, 1, 1, 1, 1, 1, 1, 1, 1, 1, 1, 1, 1, 1, 1, 1, 1, 1, 1, 1, 1, 1, 1, 1, 1, 1, 1, 1, 1, 1, 1, 1, 1, 1, 1, 1, 1, 1, 1, 1, 1, 1, 1, 1, 1, 1, 1, 1, 1, 1, 1, 1, 1, 1, 1, 1, 1, 1, 0, 0, 0, 0, 0, 0, 0, 0, 0, 0, 0, 0, 0, 0, 0, 0, 0, 0, 0, 0, 0, 0, 0, 0, 0, 0, 0, 0, 0, 0, 0, 0, 0, 0, 0, 0, 0, 0, 0, 0, 0, 0, 0, 0, 0, 0, 0, 0, 0, 0, 0, 0, 0, 0, 0, 0, 0, 0, 0, 0, 0, 0, 0, 0, 0, 0, 0, 0, 0, 0, 0, 0, 0, 0, 0, 0, 0, 0, 0, 0, 0, 0, 0, 0, 0, 0, 0, 0, 0, 0, 0, 0, 0, 0, 0, 0, 0, 0, 0, 0, 0, 0, 0, 0, 0, 0, 0, 0, 0, 0, 0, 0, 0, 0, 0, 0, 0, 0, 0, 0, 0, 0, 0, 0, 0, 0, 0, 0, 0, 0, 0, 0, 0, 0, 0, 0, 0, 0, 0, 0, 0, 0, 0, 0, 0, 0, 0, 0, 0, 0, 0, 0, 0, 0, 0, 0, 0, 0, 0, 0, 0, 0, 0, 0, 0, 0, 0, 0, 0, 0, 0, 0, 0, 0, 0, 0, 0, 0, 0, 0, 0, 0, 0, 0, 0, 0, 0, 0, 0, 0, 0, 0, 0, 0, 0, 0, 0, 0, 0, 0, 0, 0, 0, 0, 0, 0, 0, 0, 0, 0, 0, 0, 0, 0, 0, 0, 0, 0, 0, 0, 0, 0, 0, 0, 0, 0, 0, 0, 0, 0, 0, 0, 0, 0, 0, 0, 0, 0, 0, 0, 0, 0, 0, 0, 0, 0, 0, 0, 0, 0, 0, 0, 0, 0, 0, 0])
_uv = me_shape_9_indexedfaceset.uv_layers.new(name='UVMap')
_uv.uv.foreach_set('vector', [1.0, 1.0, 0.0, 1.0, 0.0, 0.0, 1.0, 1.0, 0.0, 0.0, 1.0, 0.0, 1.0, 1.0, 0.0, 0.0, 0.0, 1.0, 1.0, 1.0, 1.0, 0.0, 0.0, 0.0, 1.0, 1.0, 0.0, 1.0, 0.0, 0.0, 1.0, 1.0, 0.0, 0.0, 1.0, 0.0, 1.0, 1.0, 0.0, 1.0, 0.0, 0.0, 1.0, 1.0, 0.0, 0.0, 1.0, 0.0, 1.0, 1.0, 0.0, 0.0, 0.0, 1.0, 1.0, 1.0, 1.0, 0.0, 0.0, 0.0, 1.0, 1.0, 0.0, 0.0, 0.0, 1.0, 1.0, 1.0, 1.0, 0.0, 0.0, 0.0, 1.0, 1.0, 0.0, 1.0, 0.0, 0.0, 1.0, 1.0, 0.0, 0.0, 1.0, 0.0, 1.0, 1.0, 0.0, 0.0, 0.0, 1.0, 1.0, 1.0, 1.0, 0.0, 0.0, 0.0, 1.0, 1.0, 0.0, 1.0, 0.0, 0.0, 1.0, 1.0, 0.0, 0.0, 1.0, 0.0, 1.0, 1.0, 0.0, 0.0, 0.0, 1.0, 1.0, 1.0, 1.0, 0.0, 0.0, 0.0, 1.0, 1.0, 0.0, 0.0, 0.0, 1.0, 1.0, 1.0, 1.0, 0.0, 0.0, 0.0, 1.0, 1.0, 0.0, 1.0, 0.0, 0.0, 1.0, 1.0, 0.0, 0.0, 1.0, 0.0, 1.0, 1.0, 1.0, 0.0, 0.0, 0.0, 1.0, 1.0, 0.0, 0.0, 0.0, 1.0, 1.0, 1.0, 0.0, 1.0, 0.0, 0.0, 1.0, 1.0, 0.0, 0.0, 1.0, 0.0, 1.0, 1.0, 0.0, 1.0, 0.0, 0.0, 1.0, 1.0, 0.0, 0.0, 1.0, 0.0, 1.0, 1.0, 1.0, 0.0, 0.0, 0.0, 1.0, 1.0, 0.0, 0.0, 0.0, 1.0, 1.0, 1.0, 0.0, 1.0, 0.0, 0.0, 1.0, 1.0, 0.0, 0.0, 1.0, 0.0, 1.0, 1.0, 0.0, 1.0, 0.0, 0.0, 1.0, 1.0, 0.0, 0.0, 1.0, 0.0, 1.0, 0.0, 0.2426, 1.0, 0.0, 0.0, 1.0, 0.0, 0.7574, 1.0, 0.2426, 1.0, 1.0, 0.0, 0.1213, 1.0, 0.0, 0.0, 1.0, 0.0, 0.8787, 1.0, 0.1213, 1.0, 0.1213, 1.0, 0.8787, 1.0, 1.0, 0.0, 0.1213, 1.0, 1.0, 0.0, 0.0, 0.0, 0.2426, 1.0, 0.7574, 1.0, 1.0, 0.0, 0.2426, 1.0, 1.0, 0.0, 0.0, 0.0, 1.0, 0.0, 0.0, 1.0, 0.0, 1.0, 1.0, 0.0, 1.0, 0.0, 0.0, 1.0, 0.0, 1.0, 1.0, 0.0, 1.0, 1.0, 0.0, 1.0, 0.0, 0.0, 1.0, 0.0, 0.0, 0.9659, 0.0, 1.0, 1.0, 1.0, 0.0, 0.9659, 1.0, 1.0, 1.0, 0.9659, 0.0, 0.866, 1.0, 0.9659, 1.0, 0.866, 0.0, 0.866, 0.0, 0.9659, 1.0, 0.9659, 0.0, 0.7071, 1.0, 0.866, 1.0, 0.7071, 0.0, 0.7071, 0.0, 0.866, 1.0, 0.866, 0.0, 0.5, 1.0, 0.7071, 1.0, 0.5, 0.0, 0.5, 0.0, 0.7071, 1.0, 0.7071, 0.0, 0.2588, 1.0, 0.5, 1.0, 0.2588, 0.0, 0.2588, 0.0, 0.5, 1.0, 0.5, 0.0, 0.0, 1.0, 0.2588, 1.0, 0.0, 0.0, 0.0, 0.0, 0.2588, 1.0, 0.2588, 0.0, 1.0, 1.0, 0.0, 1.0, 1.0, 0.0, 1.0, 0.0, 0.0, 1.0, 0.0, 0.0, 0.03407, 0.0, 0.0, 1.0, 0.0, 0.0, 0.03407, 1.0, 0.0, 1.0, 0.03407, 0.0, 0.134, 1.0, 0.03407, 1.0, 0.134, 0.0, 0.134, 0.0, 0.03407, 1.0, 0.03407, 0.0, 0.2929, 1.0, 0.134, 1.0, 0.2929, 0.0, 0.2929, 0.0, 0.134, 1.0, 0.134, 0.0, 0.5, 1.0, 0.2929, 1.0, 0.5, 0.0, 0.5, 0.0, 0.2929, 1.0, 0.2929, 0.0, 0.7412, 1.0, 0.5, 1.0, 0.7412, 0.0, 0.7412, 0.0, 0.5, 1.0, 0.5, 0.0, 1.0, 1.0, 0.7412, 1.0, 1.0, 0.0, 1.0, 0.0, 0.7412, 1.0, 0.7412, 1.0, 1.0, 0.0, 0.0, 0.0, 1.0, 1.0, 1.0, 1.0, 0.0, 0.0, 0.0, 1.0, 1.0, 1.0, 0.0, 0.0, 0.0, 1.0, 1.0, 0.0, 0.0, 0.0, 1.0, 1.0, 1.0, 0.0, 0.0, 0.0, 1.0, 1.0, 1.0, 1.0, 0.0, 0.0, 0.0, 1.0, 1.0, 0.0, 1.0, 0.0, 0.0, 1.0, 1.0, 0.0, 0.0, 1.0, 0.0, 0.0, 1.0, 1.0, 0.0, 1.0, 1.0, 0.0, 1.0, 0.0, 0.0, 1.0, 0.0, 1.0, 0.15, 0.9991, 0.1112, 0.9967, 0.075, 1.0, 0.15, 0.9967, 0.075, 0.9927, 0.04393, 1.0, 0.15, 0.9927, 0.04393, 0.9875, 0.0201, 1.0, 0.15, 0.9875, 0.0201, 0.9815, 0.005111, 1.0, 0.15, 0.9815, 0.005111, 0.975, 0.0, 0.975, 0.3333, 0.9815, 0.3282, 0.9875, 0.3132, 0.975, 0.3333, 0.9875, 0.3132, 0.9927, 0.2894, 0.975, 0.3333, 0.9927, 0.2894, 0.9967, 0.2583, 0.975, 0.3333, 0.9967, 0.2583, 0.9991, 0.2222, 0.975, 0.3333, 0.9991, 0.2222, 1.0, 0.1833, 0.975, 0.3333, 1.0, 0.1833, 1.0, 0.15, 0.975, 0.3333, 1.0, 0.15, 0.975, 0.0, 0.8574, 0.3333, 0.975, 0.3333, 0.975, 0.0, 0.7722, 0.0, 0.8574, 0.3333, 0.975, 0.0, 0.7722, 0.25, 0.8574, 0.3333, 0.7722, 0.0, 0.8056, 1.0, 0.8574, 0.3333, 0.7722, 0.25, 0.0, 1.0, 0.7722, 0.25, 0.0, 0.25, 0.0, 1.0, 0.8056, 1.0, 0.7722, 0.25, 1.0, 0.15, 0.9967, 0.075, 0.9991, 0.1112, 1.0, 0.15, 0.9927, 0.04393, 0.9967, 0.075, 1.0, 0.15, 0.9875, 0.0201, 0.9927, 0.04393, 1.0, 0.15, 0.9815, 0.005111, 0.9875, 0.0201, 1.0, 0.15, 0.975, 0.0, 0.9815, 0.005111, 0.975, 0.3333, 0.9875, 0.3132, 0.9815, 0.3282, 0.975, 0.3333, 0.9927, 0.2894, 0.9875, 0.3132, 0.975, 0.3333, 0.9967, 0.2583, 0.9927, 0.2894, 0.975, 0.3333, 0.9991, 0.2222, 0.9967, 0.2583, 0.975, 0.3333, 1.0, 0.1833, 0.9991, 0.2222, 0.975, 0.3333, 1.0, 0.15, 1.0, 0.1833, 0.975, 0.3333, 0.975, 0.0, 1.0, 0.15, 0.8574, 0.3333, 0.975, 0.0, 0.975, 0.3333, 0.7722, 0.0, 0.975, 0.0, 0.8574, 0.3333, 0.7722, 0.25, 0.7722, 0.0, 0.8574, 0.3333, 0.8056, 1.0, 0.7722, 0.25, 0.8574, 0.3333, 0.0, 1.0, 0.0, 0.25, 0.7722, 0.25, 0.0, 1.0, 0.7722, 0.25, 0.8056, 1.0, 1.0, 1.0, 1.0, 0.0, 0.0, 0.0, 1.0, 1.0, 0.0, 0.0, 0.0, 1.0, 1.0, 1.0, 0.0, 1.0, 0.0, 0.0, 1.0, 1.0, 0.0, 0.0, 1.0, 0.0, 1.0, 1.0, 0.0, 1.0, 0.0, 0.0, 1.0, 1.0, 0.0, 0.0, 1.0, 0.0, 1.0, 1.0, 1.0, 0.0, 0.0, 0.0, 1.0, 1.0, 0.0, 0.0, 0.0, 1.0, 1.0, 1.0, 0.0, 1.0, 0.0, 0.0, 1.0, 1.0, 0.0, 0.0, 1.0, 0.0, 1.0, 1.0, 0.0, 1.0, 0.0, 0.0, 1.0, 1.0, 0.0, 0.0, 1.0, 0.0, 1.0, 0.0, 0.2426, 1.0, 0.0, 0.0, 1.0, 0.0, 0.7574, 1.0, 0.2426, 1.0, 1.0, 0.0, 0.1213, 1.0, 0.0, 0.0, 1.0, 0.0, 0.8787, 1.0, 0.1213, 1.0, 0.1213, 1.0, 0.8787, 1.0, 1.0, 0.0, 0.1213, 1.0, 1.0, 0.0, 0.0, 0.0, 0.2426, 1.0, 0.7574, 1.0, 1.0, 0.0, 0.2426, 1.0, 1.0, 0.0, 0.0, 0.0, 1.0, 0.0, 0.0, 1.0, 0.0, 1.0, 1.0, 0.0, 1.0, 0.0, 0.0, 1.0, 0.0, 1.0, 1.0, 0.0, 1.0, 1.0, 0.0, 1.0, 0.0, 0.0, 1.0, 0.0, 0.0, 0.9659, 0.0, 1.0, 1.0, 1.0, 0.0, 0.9659, 1.0, 1.0, 1.0, 0.9659, 0.0, 0.866, 1.0, 0.9659, 1.0, 0.866, 0.0, 0.866, 0.0, 0.9659, 1.0, 0.9659, 0.0, 0.7071, 1.0, 0.866, 1.0, 0.7071, 0.0, 0.7071, 0.0, 0.866, 1.0, 0.866, 0.0, 0.5, 1.0, 0.7071, 1.0, 0.5, 0.0, 0.5, 0.0, 0.7071, 1.0, 0.7071, 0.0, 0.2588, 1.0, 0.5, 1.0, 0.2588, 0.0, 0.2588, 0.0, 0.5, 1.0, 0.5, 0.0, 0.0, 1.0, 0.2588, 1.0, 0.0, 0.0, 0.0, 0.0, 0.2588, 1.0, 0.2588, 0.0, 1.0, 1.0, 0.0, 1.0, 1.0, 0.0, 1.0, 0.0, 0.0, 1.0, 0.0, 0.0, 0.03407, 0.0, 0.0, 1.0, 0.0, 0.0, 0.03407, 1.0, 0.0, 1.0, 0.03407, 0.0, 0.134, 1.0, 0.03407, 1.0, 0.134, 0.0, 0.134, 0.0, 0.03407, 1.0, 0.03407, 0.0, 0.2929, 1.0, 0.134, 1.0, 0.2929, 0.0, 0.2929, 0.0, 0.134, 1.0, 0.134, 0.0, 0.5, 1.0, 0.2929, 1.0, 0.5, 0.0, 0.5, 0.0, 0.2929, 1.0, 0.2929, 0.0, 0.7412, 1.0, 0.5, 1.0, 0.7412, 0.0, 0.7412, 0.0, 0.5, 1.0, 0.5, 0.0, 1.0, 1.0, 0.7412, 1.0, 1.0, 0.0, 1.0, 0.0, 0.7412, 1.0, 0.7412, 1.0, 1.0, 0.0, 0.0, 0.0, 1.0, 1.0, 1.0, 1.0, 0.0, 0.0, 0.0, 1.0, 1.0, 1.0, 0.0, 0.0, 0.0, 1.0, 1.0, 0.0, 0.0, 0.0, 1.0, 1.0, 1.0, 0.0, 0.0, 0.0, 1.0, 1.0, 1.0, 1.0, 0.0, 0.0, 0.0, 1.0, 1.0, 0.0, 1.0, 0.0, 0.0, 1.0, 1.0, 0.0, 0.0, 1.0, 0.0, 0.0, 1.0, 1.0, 0.0, 1.0, 1.0, 0.0, 1.0, 0.0, 0.0, 1.0, 0.0, 1.0, 0.15, 0.9991, 0.1112, 0.9967, 0.075, 1.0, 0.15, 0.9967, 0.075, 0.9927, 0.04393, 1.0, 0.15, 0.9927, 0.04393, 0.9875, 0.0201, 1.0, 0.15, 0.9875, 0.0201, 0.9815, 0.005111, 1.0, 0.15, 0.9815, 0.005111, 0.975, 0.0, 0.975, 0.3333, 0.9815, 0.3282, 0.9875, 0.3132, 0.975, 0.3333, 0.9875, 0.3132, 0.9927, 0.2894, 0.975, 0.3333, 0.9927, 0.2894, 0.9967, 0.2583, 0.975, 0.3333, 0.9967, 0.2583, 0.9991, 0.2222, 0.975, 0.3333, 0.9991, 0.2222, 1.0, 0.1833, 0.975, 0.3333, 1.0, 0.1833, 1.0, 0.15, 0.975, 0.3333, 1.0, 0.15, 0.975, 0.0, 0.8574, 0.3333, 0.975, 0.3333, 0.975, 0.0, 0.7722, 0.0, 0.8574, 0.3333, 0.975, 0.0, 0.7722, 0.25, 0.8574, 0.3333, 0.7722, 0.0, 0.8056, 1.0, 0.8574, 0.3333, 0.7722, 0.25, 0.0, 1.0, 0.7722, 0.25, 0.0, 0.25, 0.0, 1.0, 0.8056, 1.0, 0.7722, 0.25, 1.0, 0.15, 0.9967, 0.075, 0.9991, 0.1112, 1.0, 0.15, 0.9927, 0.04393, 0.9967, 0.075, 1.0, 0.15, 0.9875, 0.0201, 0.9927, 0.04393, 1.0, 0.15, 0.9815, 0.005111, 0.9875, 0.0201, 1.0, 0.15, 0.975, 0.0, 0.9815, 0.005111, 0.975, 0.3333, 0.9875, 0.3132, 0.9815, 0.3282, 0.975, 0.3333, 0.9927, 0.2894, 0.9875, 0.3132, 0.975, 0.3333, 0.9967, 0.2583, 0.9927, 0.2894, 0.975, 0.3333, 0.9991, 0.2222, 0.9967, 0.2583, 0.975, 0.3333, 1.0, 0.1833, 0.9991, 0.2222, 0.975, 0.3333, 1.0, 0.15, 1.0, 0.1833, 0.975, 0.3333, 0.975, 0.0, 1.0, 0.15, 0.8574, 0.3333, 0.975, 0.0, 0.975, 0.3333, 0.7722, 0.0, 0.975, 0.0, 0.8574, 0.3333, 0.7722, 0.25, 0.7722, 0.0, 0.8574, 0.3333, 0.8056, 1.0, 0.7722, 0.25, 0.8574, 0.3333, 0.0, 1.0, 0.0, 0.25, 0.7722, 0.25, 0.0, 1.0, 0.7722, 0.25, 0.8056, 1.0, 1.0, 1.0, 0.0, 0.0, 0.0, 1.0, 1.0, 1.0, 1.0, 0.0, 0.0, 0.0, 1.0, 1.0, 0.0, 0.0, 0.0, 1.0, 1.0, 1.0, 1.0, 0.0, 0.0, 0.0, 1.0, 1.0, 0.0, 0.0, 0.0, 1.0, 1.0, 1.0, 1.0, 0.0, 0.0, 0.0, 0.0, 1.0, 0.8559, 1.0, 0.8559, 0.2593, 0.0, 0.0, 0.8559, 0.2593, 1.0, 0.0, 0.0, 0.0, 0.0, 1.0, 0.8559, 0.2593, 1.0, 1.0, 0.0, 0.0, 0.0, 1.0, 1.0, 1.0, 1.0, 0.0, 0.0, 0.0, 1.0, 1.0, 0.0, 0.0, 1.0, 0.0, 1.0, 1.0, 0.0, 1.0, 0.0, 0.0, 1.0, 1.0, 0.0, 0.0, 0.0, 1.0, 1.0, 1.0, 1.0, 0.0, 0.0, 0.0, 1.0, 1.0, 0.0, 0.0, 1.0, 0.0, 1.0, 1.0, 0.0, 1.0, 0.0, 0.0, 1.0, 1.0, 0.0, 0.0, 0.0, 1.0, 1.0, 1.0, 1.0, 0.0, 0.0, 0.0, 1.0, 1.0, 0.0, 0.0, 1.0, 0.0, 1.0, 1.0, 0.0, 1.0, 0.0, 0.0, 0.3333, 0.5, 1.0, 1.0, 1.0, 0.0, 0.3333, 0.5, 1.0, 0.0, 0.3333, 0.0, 0.0, 1.0, 0.3333, 0.5, 0.0, 0.5, 0.0, 1.0, 1.0, 1.0, 0.3333, 0.5, 0.5, 0.5, 0.0, 0.5, 0.0, 0.0, 1.0, 0.0, 0.5, 0.5, 0.0, 0.0, 1.0, 1.0, 0.5, 1.0, 0.5, 0.5, 1.0, 1.0, 0.5, 0.5, 1.0, 0.0, 1.0, 0.0, 0.0, 1.0, 0.0, 0.0, 1.0, 0.0, 1.0, 1.0, 0.0, 1.0, 0.1818, 0.5, 1.0, 1.0, 1.0, 0.0, 0.1818, 0.5, 1.0, 0.0, 0.1818, 0.0, 0.0, 1.0, 0.1818, 0.5, 0.0, 0.5, 0.0, 1.0, 1.0, 1.0, 0.1818, 0.5, 0.5, 0.6, 1.0, 0.6, 1.0, 1.0, 0.0, 0.0, 0.5, 0.0, 0.5, 0.6, 0.0, 1.0, 0.0, 0.0, 0.5, 0.6, 0.0, 1.0, 0.5, 0.6, 1.0, 1.0, 1.0, 1.0, 1.0, 0.0, 0.0, 0.0, 1.0, 1.0, 0.0, 0.0, 0.0, 1.0, 0.0, 1.0, 0.0, 0.0, 1.0, 0.0, 0.0, 1.0, 1.0, 0.0, 1.0, 1.0, 1.0, 1.0, 0.0, 0.0, 1.0, 0.0, 1.0, 1.0, 0.0, 1.0, 0.0, 0.0, 1.0, 1.0, 0.0, 0.0, 1.0, 0.0, 1.0, 1.0, 0.0, 1.0, 0.0, 0.0, 1.0, 1.0, 0.0, 0.0, 1.0, 0.0, 1.0, 1.0, 0.0, 1.0, 0.0, 0.0, 1.0, 0.0, 0.0, 1.0, 1.0, 1.0, 1.0, 0.0, 0.0, 0.0, 0.0, 1.0, 0.0, 1.0, 0.0, 0.4, 0.3846, 0.4, 0.7692, 0.3, 0.3846, 0.0, 1.0, 0.0, 0.7692, 0.3, 0.3846, 0.4, 0.3846, 0.0, 0.4615, 1.0, 0.0, 1.0, 0.3846, 0.4, 0.7692, 1.0, 0.3846, 0.4, 0.7692, 0.3, 0.7692, 1.0, 0.4615, 1.0, 0.3846, 0.4, 0.0, 0.0, 0.9418, 1.0, 1.0, 0.0, 0.0, 1.0, 0.9418, 1.0, 0.0, 0.0, 1.0, 0.0, 0.0, 1.0, 0.0, 0.0, 1.0, 0.0, 1.0, 1.0, 0.0, 1.0, 1.0, 1.0, 0.0, 1.0, 0.0, 0.0, 1.0, 1.0, 0.0, 0.0, 1.0, 0.0, 0.0, 1.0, 1.0, 1.0, 1.0, 0.0, 0.0, 1.0, 1.0, 0.0, 0.0, 0.0, 1.0, 1.0, 0.0, 0.0, 0.0, 1.0, 1.0, 1.0, 1.0, 0.0, 0.0, 0.0, 1.0, 0.0, 0.0, 0.0, 0.0, 1.0, 1.0, 0.0, 0.0, 1.0, 1.0, 1.0, 0.0, 1.0, 0.05396, 0.3922, 0.0, 0.5098, 0.5396, 0.3922, 0.05396, 0.3922, 0.0, 1.0, 1.0, 0.0, 0.5396, 0.0, 0.5396, 0.3922, 1.0, 1.0, 1.0, 0.0, 0.5396, 0.3922, 1.0, 1.0, 0.5396, 0.3922, 0.0, 1.0, 0.5, 0.6711, 0.5, 0.0, 0.0, 0.0, 0.5, 0.6711, 0.0, 0.0, 0.0, 1.0, 1.0, 1.0, 1.0, 0.6711, 0.5, 0.6711, 1.0, 1.0, 0.5, 0.6711, 0.0, 1.0, 1.0, 1.0, 0.0, 0.0, 0.0, 1.0, 1.0, 1.0, 1.0, 0.0, 0.0, 0.0, 0.0, 1.0, 1.0, 0.0, 1.0, 1.0, 0.0, 1.0, 0.0, 0.0, 1.0, 0.0, 0.0, 1.0, 1.0, 0.0, 1.0, 1.0, 0.0, 1.0, 0.0, 0.0, 1.0, 0.0, 1.0, 1.0, 0.0, 0.0, 0.0, 1.0, 1.0, 1.0, 1.0, 0.0, 0.0, 0.0, 1.0, 1.0, 0.0, 0.0, 0.0, 1.0, 1.0, 1.0, 1.0, 0.0, 0.0, 0.0, 0.0, 1.0, 1.0, 0.0, 1.0, 1.0, 0.0, 1.0, 0.0, 0.0, 1.0, 0.0, 0.0, 1.0, 1.0, 0.0, 1.0, 1.0, 0.0, 1.0, 0.0, 0.0, 1.0, 0.0, 1.0, 1.0, 0.0, 0.0, 0.0, 1.0, 1.0, 1.0, 1.0, 0.0, 0.0, 0.0, 0.7059, 0.5932, 0.6471, 0.678, 1.0, 1.0, 0.9412, 0.08475, 0.7059, 0.5932, 1.0, 1.0, 1.0, 0.0, 0.9412, 0.08475, 1.0, 1.0, 0.7059, 0.339, 0.7059, 0.5932, 0.9412, 0.08475, 0.1176, 1.0, 1.0, 1.0, 0.6471, 0.678, 0.1176, 0.8941, 0.1176, 1.0, 0.6471, 0.678, 0.5882, 0.08475, 0.5882, 0.339, 0.7059, 0.339, 0.5882, 0.08475, 0.7059, 0.339, 0.9412, 0.08475, 0.0, 0.678, 0.0, 0.8941, 0.1176, 0.8941, 0.6471, 0.678, 0.0, 0.678, 0.1176, 0.8941, 1.0, 1.0, 0.0, 0.0, 0.0, 1.0, 1.0, 1.0, 1.0, 0.0, 0.0, 0.0, 0.1412, 0.5039, 0.2824, 0.1163, 0.1412, 0.1163, 0.0, 1.0, 0.1412, 0.5039, 0.0, 0.5039, 0.6471, 0.8527, 0.3231, 0.0, 0.2824, 0.1163, 0.6471, 0.8527, 0.2824, 0.1163, 0.1412, 0.5039, 0.8824, 0.5814, 1.0, 0.0, 0.3231, 0.0, 0.8824, 0.5814, 0.3231, 0.0, 0.6471, 0.8527, 0.6471, 1.0, 0.1412, 0.5039, 0.0, 1.0, 0.6471, 1.0, 0.6471, 0.8527, 0.1412, 0.5039, 1.0, 0.5426, 1.0, 0.0, 0.8824, 0.5814, 0.9765, 0.5814, 1.0, 0.5426, 0.8824, 0.5814, 0.8588, 0.8527, 0.8824, 0.5814, 0.6471, 0.8527, 0.8824, 0.814, 0.8824, 0.5814, 0.8588, 0.8527, 1.0, 1.0, 0.0, 0.0, 1.0, 0.0, 1.0, 1.0, 0.0, 1.0, 0.0, 0.0, 0.04014, 0.0, 1.0, 1.0, 1.0, 0.0, 0.04014, 0.0, 0.0, 1.0, 1.0, 1.0, 0.2222, 1.0, 1.0, 1.0, 0.7778, 0.0, 0.0, 0.0, 0.2222, 1.0, 0.7778, 0.0, 1.0, 0.0, 0.125, 1.0, 0.0, 0.0, 1.0, 0.0, 0.875, 1.0, 0.125, 1.0, 0.7778, 1.0, 0.2222, 0.0, 0.0, 1.0, 0.7778, 1.0, 1.0, 0.0, 0.2222, 0.0, 0.0, 0.0, 0.0, 1.0, 1.0, 1.0, 0.0, 0.0, 1.0, 1.0, 1.0, 0.0, 0.1935, 0.4825, 0.0, 0.0, 0.1935, 0.2193, 0.0, 1.0, 0.0, 0.0, 0.1935, 0.4825, 1.0, 0.0, 0.1935, 0.2193, 0.0, 0.0, 1.0, 0.2193, 0.1935, 0.2193, 1.0, 0.0, 1.0, 1.0, 0.1935, 0.4825, 1.0, 0.4825, 1.0, 1.0, 0.0, 1.0, 0.1935, 0.4825, 0.9219, 1.0, 0.0, 1.0, 0.07812, 0.0, 1.0, 0.0, 0.9219, 1.0, 0.07812, 0.0, 0.8333, 0.0, 0.1667, 1.0, 0.0, 0.0, 0.8333, 0.0, 1.0, 1.0, 0.1667, 1.0, 0.03704, 1.0, 0.963, 1.0, 1.0, 0.0, 0.03704, 1.0, 1.0, 0.0, 0.0, 0.0, 1.0, 1.0, 0.0, 0.0, 0.0, 1.0, 1.0, 1.0, 1.0, 0.0, 0.0, 0.0, 1.0, 1.0, 0.03704, 0.0, 0.0, 1.0, 1.0, 1.0, 0.963, 0.0, 0.03704, 0.0, 1.0, 1.0, 0.0, 0.0, 1.0, 0.0, 1.0, 1.0, 0.0, 1.0, 0.0, 0.0, 1.0, 1.0, 0.0, 1.0, 0.0, 0.0, 1.0, 1.0, 0.0, 0.0, 1.0, 0.0, 1.0, 1.0, 1.0, 0.0, 0.0, 0.0, 1.0, 1.0, 0.0, 0.0, 0.0, 1.0, 0.2, 0.9586, 0.1625, 0.9069, 0.125, 0.9586, 0.125, 0.5517, 0.075, 0.5, 0.0, 0.5517, 0.1625, 0.5, 0.125, 0.5517, 0.1625, 0.9069, 0.1625, 0.5, 0.075, 0.5, 0.125, 0.5517, 0.075, 0.2241, 0.0, 0.5517, 0.075, 0.5, 0.0, 0.06897, 0.0, 0.5517, 0.075, 0.2241, 0.0625, 0.06897, 0.075, 0.2241, 0.1625, 0.2241, 0.0625, 0.06897, 0.0, 0.06897, 0.075, 0.2241, 0.8, 0.9586, 0.2, 1.0, 0.8, 1.0, 0.8, 0.9586, 0.2, 0.9586, 0.2, 1.0, 0.1625, 0.05172, 0.0625, 0.0, 0.0625, 0.06897, 0.1625, 0.05172, 0.0625, 0.06897, 0.1625, 0.2241, 0.875, 0.9586, 0.8375, 0.9069, 0.8, 0.9586, 0.8375, 0.5, 0.8375, 0.9069, 0.875, 0.5517, 0.925, 0.5, 0.8375, 0.5, 0.875, 0.5517, 1.0, 0.5517, 0.925, 0.5, 0.875, 0.5517, 0.925, 0.2241, 0.925, 0.5, 1.0, 0.5517, 0.9375, 0.06897, 0.8375, 0.2241, 0.925, 0.2241, 0.9375, 0.06897, 0.8375, 0.05172, 0.8375, 0.2241, 0.9375, 0.0, 0.1625, 0.05172, 0.8375, 0.05172, 0.9375, 0.0, 0.0625, 0.0, 0.1625, 0.05172, 0.9375, 0.0, 0.8375, 0.05172, 0.9375, 0.06897, 1.0, 0.06897, 0.9375, 0.06897, 0.925, 0.2241, 1.0, 0.06897, 0.925, 0.2241, 1.0, 0.5517, 0.875, 0.5517, 0.8375, 0.9069, 0.875, 0.9586, 0.125, 0.9586, 0.1625, 0.9069, 0.125, 0.5517, 0.1625, 0.9069, 0.8, 0.9586, 0.8375, 0.9069, 0.1625, 0.9069, 0.2, 0.9586, 0.8, 0.9586, 0.33, 0.2105, 0.0, 0.0, 0.27, 0.2105, 0.27, 0.3421, 0.27, 0.2105, 0.0, 0.0, 0.67, 0.2105, 0.0, 0.0, 0.33, 0.2105, 0.0, 1.0, 0.27, 0.693, 0.27, 0.3421, 0.0, 1.0, 0.27, 0.3421, 0.0, 0.0, 0.33, 0.693, 0.33, 0.3421, 0.27, 0.3421, 0.33, 0.693, 0.27, 0.3421, 0.27, 0.693, 0.67, 0.3421, 0.33, 0.2105, 0.33, 0.3421, 0.67, 0.3421, 0.67, 0.2105, 0.33, 0.2105, 1.0, 0.0, 0.67, 0.2105, 0.73, 0.2105, 1.0, 0.0, 0.0, 0.0, 0.67, 0.2105, 0.27, 0.8246, 0.27, 0.693, 0.0, 1.0, 0.73, 0.3421, 1.0, 0.0, 0.73, 0.2105, 0.33, 0.8246, 0.27, 0.8246, 0.0, 1.0, 0.67, 0.693, 0.67, 0.3421, 0.33, 0.3421, 0.67, 0.693, 0.33, 0.3421, 0.33, 0.693, 0.73, 0.693, 0.73, 0.3421, 0.67, 0.3421, 0.73, 0.693, 0.67, 0.3421, 0.67, 0.693, 0.67, 0.8246, 0.33, 0.693, 0.33, 0.8246, 0.67, 0.8246, 0.67, 0.693, 0.33, 0.693, 1.0, 1.0, 0.73, 0.693, 0.73, 0.8246, 1.0, 1.0, 0.73, 0.8246, 0.67, 0.8246, 1.0, 1.0, 1.0, 0.0, 0.73, 0.3421, 1.0, 1.0, 0.33, 0.8246, 0.0, 1.0, 1.0, 1.0, 0.73, 0.3421, 0.73, 0.693, 1.0, 1.0, 0.67, 0.8246, 0.33, 0.8246, 0.2353, 0.2, 0.0, 0.0, 0.0, 0.3187, 0.1412, 0.3562, 0.0, 0.3187, 0.03529, 0.3562, 0.1412, 0.3562, 0.2353, 0.2, 0.0, 0.3187, 0.1412, 0.3938, 0.03529, 0.3938, 0.0, 0.4313, 0.1412, 0.3938, 0.2353, 0.2, 0.1412, 0.3562, 0.6471, 0.0, 0.0, 0.0, 0.2353, 0.2, 0.1412, 0.6062, 0.0, 0.5688, 0.03529, 0.6062, 0.1412, 0.6062, 0.0, 0.4313, 0.0, 0.5688, 0.1412, 0.6062, 0.1412, 0.3938, 0.0, 0.4313, 0.1412, 0.6438, 0.03529, 0.6438, 0.0, 0.6812, 0.6471, 0.125, 0.6471, 0.0, 0.2353, 0.2, 0.2353, 0.8, 0.0, 0.6812, 0.0, 1.0, 0.2353, 0.8, 0.1412, 0.6062, 0.1412, 0.6438, 0.2353, 0.8, 0.1412, 0.6438, 0.0, 0.6812, 1.0, 0.2, 1.0, 0.125, 0.6471, 0.125, 0.6471, 1.0, 0.2353, 0.8, 0.0, 1.0, 0.6471, 1.0, 0.6471, 0.875, 0.2353, 0.8, 1.0, 0.875, 1.0, 0.8, 0.6471, 0.875, 1.0, 0.2, 0.6471, 0.125, 0.2353, 0.2, 0.2353, 0.2, 0.1412, 0.6062, 0.2353, 0.8, 0.2353, 0.2, 0.1412, 0.3938, 0.1412, 0.6062, 0.2353, 0.8, 0.6471, 0.875, 1.0, 0.8, 1.0, 1.0, 1.0, 0.0, 0.0, 0.0, 1.0, 1.0, 0.0, 0.0, 0.0, 1.0, 0.1412, 0.3357, 0.0, 0.2929, 0.0, 0.1143, 0.1412, 0.3357, 0.03529, 0.3357, 0.0, 0.2929, 0.3503, 0.1143, 0.1412, 0.3357, 0.0, 0.1143, 0.1412, 0.3786, 0.0, 0.4214, 0.03529, 0.3786, 0.1412, 0.3786, 0.1412, 0.3357, 0.3503, 0.1143, 0.1412, 0.6214, 0.0, 0.5786, 0.0, 0.4214, 0.1412, 0.6214, 0.03529, 0.6214, 0.0, 0.5786, 0.1412, 0.6214, 0.0, 0.4214, 0.1412, 0.3786, 0.1412, 0.6643, 0.0, 0.7071, 0.03529, 0.6643, 0.0, 0.8857, 0.0, 0.7071, 0.1412, 0.6643, 1.0, 0.0, 0.3503, 0.1143, 0.3503, 0.0, 0.3503, 0.8857, 0.1412, 0.6643, 0.1412, 0.6214, 0.3503, 0.8857, 0.1412, 0.3786, 0.3503, 0.1143, 0.3503, 0.8857, 0.1412, 0.6214, 0.1412, 0.3786, 0.3503, 0.8857, 0.0, 0.8857, 0.1412, 0.6643, 1.0, 1.0, 0.3503, 1.0, 0.3503, 0.8857, 1.0, 1.0, 0.3503, 0.1143, 1.0, 0.0, 1.0, 1.0, 0.3503, 0.8857, 0.3503, 0.1143, 0.6776, 0.6519, 0.8559, 1.0, 0.0, 1.0, 0.7489, 0.6519, 0.8559, 1.0, 0.6776, 0.6519, 0.6776, 0.4296, 0.0, 1.0, 0.0, 0.0, 0.6776, 0.4296, 0.6776, 0.6519, 0.0, 1.0, 0.8559, 0.2593, 0.7489, 0.4296, 0.6776, 0.4296, 0.8559, 0.2593, 0.7489, 0.6519, 0.7489, 0.4296, 0.8559, 0.2593, 0.6776, 0.4296, 0.0, 0.0, 1.0, 0.0, 0.8559, 0.2593, 0.0, 0.0, 0.8559, 0.2593, 0.8559, 1.0, 0.7489, 0.6519, 0.05396, 0.6078, 0.0, 0.0, 0.0, 0.4902, 0.5396, 0.6078, 0.0, 0.0, 0.05396, 0.6078, 1.0, 0.0, 0.0, 0.0, 0.5396, 0.6078, 1.0, 1.0, 0.5396, 0.6078, 0.5396, 1.0, 1.0, 1.0, 1.0, 0.0, 0.5396, 0.6078, 0.5, 0.6711, 0.0, 0.6711, 0.0, 1.0, 1.0, 1.0, 0.5, 0.6711, 0.0, 1.0, 1.0, 0.0, 0.5, 0.0, 0.5, 0.6711, 1.0, 0.0, 0.5, 0.6711, 1.0, 1.0, 0.5, 0.5, 1.0, 0.0, 1.0, 1.0, 0.5, 0.5, 0.5, 0.0, 1.0, 0.0, 0.0, 1.0, 0.0, 0.5, 0.5, 0.5, 0.0, 1.0, 0.5, 0.5, 1.0, 1.0, 0.1412, 0.5039, 0.1412, 0.1163, 0.2824, 0.1163, 0.0, 1.0, 0.0, 0.5039, 0.1412, 0.5039, 0.6471, 0.8527, 0.2824, 0.1163, 0.3231, 0.0, 0.6471, 0.8527, 0.1412, 0.5039, 0.2824, 0.1163, 0.8824, 0.5814, 0.3231, 0.0, 1.0, 0.0, 0.8824, 0.5814, 0.6471, 0.8527, 0.3231, 0.0, 0.6471, 1.0, 0.0, 1.0, 0.1412, 0.5039, 0.6471, 1.0, 0.1412, 0.5039, 0.6471, 0.8527, 1.0, 0.5426, 0.9765, 0.5814, 0.8824, 0.5814, 1.0, 0.5426, 0.8824, 0.5814, 1.0, 0.0, 0.8588, 0.8527, 0.6471, 0.8527, 0.8824, 0.5814, 0.8824, 0.814, 0.8588, 0.8527, 0.8824, 0.5814, 0.5, 0.4, 0.0, 1.0, 0.0, 0.0, 0.5, 1.0, 0.0, 1.0, 0.5, 0.4, 1.0, 0.0, 0.5, 0.4, 0.0, 0.0, 1.0, 0.4, 0.5, 0.4, 1.0, 0.0, 0.0, 1.0, 1.0, 0.0, 0.0, 0.0, 0.0, 1.0, 1.0, 1.0, 1.0, 0.0, 1.0, 1.0, 0.0, 0.0, 1.0, 0.0, 1.0, 1.0, 0.0, 1.0, 0.0, 0.0, 0.6154, 0.4, 1.0, 1.0, 0.5385, 1.0, 0.6154, 0.4, 0.5385, 1.0, 0.2308, 1.0, 0.6154, 0.4, 0.2308, 1.0, 0.2308, 0.3, 0.6154, 0.0, 0.2308, 0.3, 0.0, 0.0, 0.6154, 0.0, 0.6154, 0.4, 0.2308, 0.3, 1.0, 0.4, 1.0, 1.0, 0.6154, 0.4, 1.0, 0.0, 0.0, 1.0, 1.0, 1.0, 1.0, 0.0, 0.0, 0.0, 0.0, 1.0, 0.3333, 0.5, 0.0, 0.0, 0.0, 0.5, 1.0, 0.0, 0.0, 0.0, 0.3333, 0.5, 1.0, 1.0, 0.3333, 0.5, 0.3333, 1.0, 1.0, 1.0, 1.0, 0.0, 0.3333, 0.5, 1.0, 1.0, 0.0, 0.0, 1.0, 0.0, 1.0, 1.0, 0.0, 1.0, 0.0, 0.0, 0.1818, 0.5, 0.0, 0.0, 0.0, 0.5, 1.0, 0.0, 0.0, 0.0, 0.1818, 0.5, 1.0, 1.0, 0.1818, 0.5, 0.1818, 1.0, 1.0, 1.0, 1.0, 0.0, 0.1818, 0.5, 0.0, 0.678, 0.1176, 0.8941, 0.0, 0.8941, 0.6471, 0.678, 0.1176, 1.0, 0.1176, 0.8941, 1.0, 1.0, 0.6471, 0.678, 0.7059, 0.5932, 1.0, 1.0, 0.1176, 1.0, 0.6471, 0.678, 0.5882, 0.08475, 0.7059, 0.339, 0.5882, 0.339, 0.9412, 0.08475, 0.7059, 0.5932, 0.7059, 0.339, 0.9412, 0.08475, 1.0, 1.0, 0.7059, 0.5932, 0.9412, 0.08475, 0.7059, 0.339, 0.5882, 0.08475, 1.0, 0.0, 1.0, 1.0, 0.9412, 0.08475, 0.0, 0.678, 0.6471, 0.678, 0.1176, 0.8941, 1.0, 0.0, 1.0, 1.0, 0.0, 1.0, 1.0, 0.0, 0.0, 1.0, 0.0, 0.0, 0.0, 1.0, 1.0, 0.0, 1.0, 1.0, 0.0, 1.0, 0.0, 0.0, 1.0, 0.0, 1.0, 1.0, 0.0, 1.0, 0.04014, 0.0, 1.0, 0.0, 1.0, 1.0, 0.04014, 0.0, 0.1935, 0.4825, 0.1935, 0.2193, 0.0, 0.0, 0.0, 1.0, 0.1935, 0.4825, 0.0, 0.0, 1.0, 0.0, 0.0, 0.0, 0.1935, 0.2193, 1.0, 0.2193, 1.0, 0.0, 0.1935, 0.2193, 1.0, 1.0, 1.0, 0.4825, 0.1935, 0.4825, 1.0, 1.0, 0.1935, 0.4825, 0.0, 1.0, 1.0, 1.0, 0.0, 0.0, 0.0, 1.0, 1.0, 1.0, 1.0, 0.0, 0.0, 0.0, 1.0, 1.0, 0.0, 0.0, 0.0, 1.0, 1.0, 1.0, 1.0, 0.0, 0.0, 0.0, 1.0, 1.0, 0.0, 0.0, 1.0, 0.0, 1.0, 1.0, 0.0, 1.0, 0.0, 0.0, 1.0, 1.0, 0.0, 1.0, 0.0, 0.0, 1.0, 1.0, 0.0, 0.0, 1.0, 0.0, 0.0, 1.0, 1.0, 1.0, 1.0, 0.0, 0.0, 1.0, 1.0, 0.0, 0.0, 0.0, 1.0, 1.0, 0.0, 1.0, 0.0, 0.0, 1.0, 1.0, 0.0, 0.0, 1.0, 0.0, 1.0, 1.0, 0.0, 1.0, 0.0, 0.0, 1.0, 1.0, 0.0, 0.0, 1.0, 0.0, 0.0, 1.0, 1.0, 1.0, 1.0, 0.0, 0.0, 1.0, 1.0, 0.0, 0.0, 0.0, 1.0, 1.0, 0.0, 1.0, 0.0, 0.0, 1.0, 1.0, 0.0, 0.0, 1.0, 0.0, 0.07812, 1.0, 0.9219, 0.0, 1.0, 1.0, 0.0, 0.0, 0.9219, 0.0, 0.07812, 1.0, 0.7778, 0.0, 0.0, 0.0, 0.2222, 1.0, 1.0, 1.0, 0.7778, 0.0, 0.2222, 1.0, 0.125, 0.0, 0.875, 0.0, 1.0, 1.0, 0.125, 0.0, 1.0, 1.0, 0.0, 1.0, 0.2222, 0.0, 0.7778, 1.0, 1.0, 0.0, 0.0, 1.0, 0.7778, 1.0, 0.2222, 0.0, 0.1667, 0.0, 1.0, 0.0, 0.8333, 1.0, 0.1667, 0.0, 0.8333, 1.0, 0.0, 1.0, 1.0, 1.0, 0.0, 0.0, 1.0, 0.0, 1.0, 1.0, 0.0, 1.0, 0.0, 0.0, 1.0, 1.0, 1.0, 0.0, 0.0, 0.0, 1.0, 1.0, 0.0, 0.0, 0.0, 1.0, 0.0, 1.0, 1.0, 0.0, 1.0, 1.0, 0.0, 1.0, 0.0, 0.0, 1.0, 0.0, 1.0, 1.0, 0.0, 0.0, 0.0, 1.0, 1.0, 1.0, 1.0, 0.0, 0.0, 0.0, 0.0, 1.0, 1.0, 0.0, 1.0, 1.0, 0.0, 1.0, 0.0, 0.0, 1.0, 0.0, 0.0, 1.0, 1.0, 0.0, 1.0, 1.0, 0.0, 1.0, 0.0, 0.0, 1.0, 0.0, 1.0, 1.0, 0.0, 0.0, 0.0, 1.0, 1.0, 1.0, 1.0, 0.0, 0.0, 0.0, 1.0, 1.0, 0.0, 0.0, 1.0, 0.0, 1.0, 1.0, 0.0, 1.0, 0.0, 0.0, 1.0, 1.0, 0.0, 0.0, 0.0, 1.0, 1.0, 1.0, 1.0, 0.0, 0.0, 0.0, 0.0, 1.0, 1.0, 0.0, 1.0, 1.0, 0.0, 1.0, 0.0, 0.0, 1.0, 0.0, 0.0, 1.0, 1.0, 0.0, 1.0, 1.0, 0.0, 1.0, 0.0, 0.0, 1.0, 0.0, 1.0, 1.0, 0.0, 0.0, 0.0, 1.0, 1.0, 1.0, 1.0, 0.0, 0.0, 0.0, 0.0, 0.0, 1.0, 0.0, 0.9418, 1.0, 0.0, 0.0, 0.9418, 1.0, 0.0, 1.0, 1.0, 0.0, 0.0, 0.0, 0.0, 1.0, 1.0, 0.0, 0.0, 1.0, 1.0, 1.0, 1.0, 1.0, 0.0, 0.0, 0.0, 1.0, 1.0, 1.0, 1.0, 0.0, 0.0, 0.0, 0.0, 1.0, 1.0, 1.0, 1.0, 0.0, 0.0, 1.0, 1.0, 0.0, 0.0, 0.0, 1.0, 1.0, 0.0, 1.0, 0.0, 0.0, 1.0, 1.0, 0.0, 0.0, 1.0, 0.0, 1.0, 1.0, 0.0, 0.0, 0.0, 1.0, 1.0, 1.0, 1.0, 0.0, 0.0, 0.0, 1.0, 1.0, 0.0, 0.0, 0.0, 1.0, 1.0, 1.0, 1.0, 0.0, 0.0, 0.0, 1.0, 0.0, 0.0, 0.0, 0.0, 1.0, 1.0, 0.0, 0.0, 1.0, 1.0, 1.0, 1.0, 1.0, 0.0, 0.0, 1.0, 0.0, 1.0, 1.0, 0.0, 1.0, 0.0, 0.0, 1.0, 1.0, 0.0, 1.0, 0.0, 0.0, 1.0, 1.0, 0.0, 0.0, 1.0, 0.0, 1.0, 1.0, 0.0, 0.0, 0.0, 1.0, 1.0, 1.0, 1.0, 0.0, 0.0, 0.0, 1.0, 1.0, 0.0, 1.0, 0.0, 0.0, 1.0, 1.0, 0.0, 0.0, 1.0, 0.0, 0.0, 1.0, 1.0, 1.0, 1.0, 0.0, 0.0, 1.0, 1.0, 0.0, 0.0, 0.0, 0.0, 1.0, 1.0, 1.0, 1.0, 0.0, 0.0, 1.0, 1.0, 0.0, 0.0, 0.0, 1.0, 1.0, 0.0, 1.0, 0.0, 0.0, 1.0, 1.0, 0.0, 0.0, 1.0, 0.0, 1.0, 1.0, 1.0, 0.0, 0.0, 0.0, 1.0, 1.0, 0.0, 0.0, 0.0, 1.0, 1.0, 1.0, 0.0, 1.0, 0.0, 0.0, 1.0, 1.0, 0.0, 0.0, 1.0, 0.0, 1.0, 1.0, 0.0, 0.0, 0.0, 1.0, 1.0, 1.0, 1.0, 0.0, 0.0, 0.0, 0.0, 0.5, 0.0, 1.0, 1.0, 1.0, 0.0, 0.5, 1.0, 1.0, 1.0, 0.5, 0.0, 0.134, 1.0, 0.5, 1.0, 0.134, 0.0, 0.134, 0.0, 0.5, 1.0, 0.5, 0.0, 0.0, 1.0, 0.134, 1.0, 0.0, 0.0, 0.0, 0.0, 0.134, 1.0, 0.134, 0.0, 0.0, 1.0, 1.0, 0.0, 1.0, 0.0, 0.0, 1.0, 0.0, 1.0, 1.0, 0.0, 0.134, 0.0, 0.0, 1.0, 0.0, 0.0, 0.134, 1.0, 0.0, 1.0, 0.134, 0.0, 0.5, 1.0, 0.134, 1.0, 0.5, 0.0, 0.5, 0.0, 0.134, 1.0, 0.134, 0.0, 1.0, 1.0, 0.5, 1.0, 1.0, 0.0, 1.0, 0.0, 0.5, 1.0, 0.5, 1.0, 1.0, 0.0, 0.0, 1.0, 0.0, 1.0, 1.0, 0.0, 1.0, 0.0, 0.0, 0.0, 0.5, 1.0, 0.0, 0.0, 0.0, 0.0, 0.5, 1.0, 0.5, 1.0, 0.0, 0.0, 0.866, 1.0, 0.866, 1.0, 0.5, 0.0, 0.866, 1.0, 0.5, 0.0, 0.5, 0.0, 1.0, 1.0, 1.0, 1.0, 0.866, 0.0, 1.0, 1.0, 0.866, 0.0, 0.866, 0.0, 0.0, 1.0, 1.0, 1.0, 0.0, 0.0, 0.0, 0.0, 1.0, 1.0, 1.0, 0.0, 0.5, 1.0, 0.0, 0.0, 0.0, 0.0, 0.5, 1.0, 0.5, 1.0, 0.0, 0.0, 0.866, 1.0, 0.866, 1.0, 0.5, 0.0, 0.866, 1.0, 0.5, 0.0, 0.5, 0.0, 1.0, 1.0, 1.0, 1.0, 0.866, 0.0, 1.0, 1.0, 0.866, 0.0, 0.866, 1.0, 1.0, 0.0, 0.0, 0.0, 1.0, 1.0, 1.0, 1.0, 0.0, 0.0, 0.0, 0.0, 0.0, 1.0, 1.0, 0.0, 1.0, 0.0, 0.0, 1.0, 0.0, 1.0, 1.0, 1.0, 1.0, 0.0, 0.0, 1.0, 0.0, 1.0, 1.0, 0.0, 1.0, 0.0, 0.0, 1.0, 1.0, 0.0, 0.0, 0.0, 1.0, 1.0, 1.0, 1.0, 0.0, 0.0, 0.0, 1.0, 0.0, 0.0, 1.0, 0.0, 0.0, 1.0, 0.0, 1.0, 1.0, 0.0, 1.0, 1.0, 1.0, 0.0, 0.0, 0.0, 1.0, 1.0, 1.0, 1.0, 0.0, 0.0, 0.0, 0.0, 1.0, 1.0, 0.0, 1.0, 1.0, 0.0, 1.0, 0.0, 0.0, 1.0, 0.0, 1.0, 0.0, 0.0, 1.0, 1.0, 1.0, 1.0, 0.0, 0.0, 0.0, 0.0, 1.0, 0.0, 0.0, 1.0, 1.0, 1.0, 0.0, 0.0, 0.0, 0.0, 1.0, 1.0, 1.0, 1.0, 1.0, 0.0, 0.0, 1.0, 0.0, 1.0, 1.0, 0.0, 1.0, 0.0, 0.0, 0.0, 0.5, 1.0, 0.0, 0.0, 0.0, 0.0, 0.5, 1.0, 0.5, 1.0, 0.0, 0.0, 0.866, 1.0, 0.866, 1.0, 0.5, 0.0, 0.866, 1.0, 0.5, 0.0, 0.5, 0.0, 1.0, 1.0, 1.0, 1.0, 0.866, 0.0, 1.0, 1.0, 0.866, 0.0, 0.866, 1.0, 0.0, 0.0, 1.0, 1.0, 1.0, 1.0, 0.0, 0.0, 0.0, 0.0, 1.0, 0.0, 0.134, 1.0, 0.0, 0.0, 0.0, 0.0, 0.134, 1.0, 0.134, 1.0, 0.0, 0.0, 0.5, 1.0, 0.5, 1.0, 0.134, 0.0, 0.5, 1.0, 0.134, 0.0, 0.134, 0.0, 1.0, 1.0, 1.0, 1.0, 0.5, 0.0, 1.0, 1.0, 0.5, 0.0, 0.5, 0.08333, 0.8333, 0.0, 0.8333, 0.0, 0.9167, 0.08333, 0.8333, 0.0, 0.9167, 0.06667, 1.0, 0.09167, 0.8305, 0.08333, 0.8333, 0.06667, 1.0, 0.09777, 0.8229, 0.09167, 0.8305, 0.06667, 1.0, 0.04167, 0.6687, 0.05, 0.6868, 0.05833, 0.6896, 0.04167, 0.6687, 0.0439, 0.6792, 0.05, 0.6868, 0.08333, 0.6896, 0.04167, 0.6687, 0.05833, 0.6896, 0.04167, 0.4771, 0.04167, 0.6687, 0.08333, 0.6896, 0.05, 0.459, 0.0439, 0.4667, 0.04167, 0.4771, 0.05833, 0.4563, 0.05, 0.459, 0.04167, 0.4771, 0.08333, 0.4563, 0.04167, 0.4771, 0.08333, 0.6896, 0.08333, 0.4563, 0.05833, 0.4563, 0.04167, 0.4771, 0.09167, 0.4535, 0.08333, 0.6896, 0.09167, 0.6924, 0.09167, 0.4535, 0.08333, 0.4563, 0.08333, 0.6896, 0.09777, 0.4458, 0.09167, 0.6924, 0.09777, 0.7, 0.09777, 0.4458, 0.09167, 0.4535, 0.09167, 0.6924, 0.1, 0.4354, 0.09777, 0.7, 0.1, 0.7104, 0.1, 0.4354, 0.09777, 0.4458, 0.09777, 0.7, 0.0, 0.1458, 0.0, 0.3125, 0.08333, 0.3125, 0.0, 0.1458, 0.08333, 0.3125, 0.09167, 0.3153, 0.1167, 0.0, 0.09167, 0.3153, 0.09777, 0.3229, 0.1167, 0.0, 0.09777, 0.3229, 0.1, 0.3333, 0.1167, 0.0, 0.0, 0.1458, 0.09167, 0.3153, 1.0, 1.0, 0.1, 0.7104, 0.1, 0.8125, 1.0, 1.0, 0.1, 0.8125, 0.09777, 0.8229, 1.0, 1.0, 0.09777, 0.8229, 0.06667, 1.0, 1.0, 0.1458, 0.1, 0.7104, 1.0, 1.0, 1.0, 0.1458, 0.1, 0.4354, 0.1, 0.7104, 0.8833, 0.0, 0.1, 0.3333, 0.1, 0.4354, 0.8833, 0.0, 0.1167, 0.0, 0.1, 0.3333, 0.8833, 0.0, 0.1, 0.4354, 1.0, 0.1458, 0.08333, 0.8333, 0.0, 0.9167, 0.0, 0.8333, 0.08333, 0.8333, 0.06667, 1.0, 0.0, 0.9167, 0.09167, 0.8305, 0.06667, 1.0, 0.08333, 0.8333, 0.09777, 0.8229, 0.06667, 1.0, 0.09167, 0.8305, 0.04167, 0.6687, 0.05, 0.6868, 0.0439, 0.6792, 0.05833, 0.6896, 0.05, 0.6868, 0.04167, 0.6687, 0.08333, 0.6896, 0.05833, 0.6896, 0.04167, 0.6687, 0.04167, 0.4771, 0.08333, 0.6896, 0.04167, 0.6687, 0.05, 0.459, 0.04167, 0.4771, 0.0439, 0.4667, 0.05833, 0.4563, 0.04167, 0.4771, 0.05, 0.459, 0.08333, 0.4563, 0.08333, 0.6896, 0.04167, 0.4771, 0.08333, 0.4563, 0.04167, 0.4771, 0.05833, 0.4563, 0.09167, 0.4535, 0.09167, 0.6924, 0.08333, 0.6896, 0.09167, 0.4535, 0.08333, 0.6896, 0.08333, 0.4563, 0.09777, 0.4458, 0.09777, 0.7, 0.09167, 0.6924, 0.09777, 0.4458, 0.09167, 0.6924, 0.09167, 0.4535, 0.1, 0.4354, 0.1, 0.7104, 0.09777, 0.7, 0.1, 0.4354, 0.09777, 0.7, 0.09777, 0.4458, 0.0, 0.1458, 0.08333, 0.3125, 0.0, 0.3125, 0.0, 0.1458, 0.09167, 0.3153, 0.08333, 0.3125, 0.1167, 0.0, 0.09777, 0.3229, 0.09167, 0.3153, 0.1167, 0.0, 0.1, 0.3333, 0.09777, 0.3229, 0.1167, 0.0, 0.09167, 0.3153, 0.0, 0.1458, 1.0, 1.0, 0.1, 0.8125, 0.1, 0.7104, 1.0, 1.0, 0.09777, 0.8229, 0.1, 0.8125, 1.0, 1.0, 0.06667, 1.0, 0.09777, 0.8229, 1.0, 0.1458, 1.0, 1.0, 0.1, 0.7104, 1.0, 0.1458, 0.1, 0.7104, 0.1, 0.4354, 0.8833, 0.0, 0.1, 0.4354, 0.1, 0.3333, 0.8833, 0.0, 0.1, 0.3333, 0.1167, 0.0, 0.8833, 0.0, 1.0, 0.1458, 0.1, 0.4354, 1.0, 1.0, 1.0, 0.0, 0.0, 0.0, 1.0, 1.0, 0.0, 0.0, 0.0, 1.0, 1.0, 0.134, 1.0, 0.0, 0.0, 0.0, 1.0, 0.134, 0.0, 0.0, 0.0, 0.134, 1.0, 0.5, 0.0, 0.134, 0.0, 0.5, 1.0, 0.5, 1.0, 0.134, 0.0, 0.134, 1.0, 1.0, 0.0, 0.5, 0.0, 1.0, 1.0, 1.0, 1.0, 0.5, 0.0, 0.5, 1.0, 1.0, 0.0, 0.0, 1.0, 0.0, 1.0, 1.0, 0.0, 1.0, 0.0, 0.0, 1.0, 0.5, 1.0, 1.0, 0.0, 1.0, 1.0, 0.5, 0.0, 1.0, 0.0, 0.5, 1.0, 0.134, 0.0, 0.5, 0.0, 0.134, 1.0, 0.134, 1.0, 0.5, 0.0, 0.5, 1.0, 0.0, 0.0, 0.134, 0.0, 0.0, 1.0, 0.0, 1.0, 0.134, 0.0, 0.134, 1.0, 1.0, 0.0, 0.0, 1.0, 0.0, 1.0, 1.0, 0.0, 1.0, 0.0, 0.0, 1.0, 0.866, 0.0, 1.0, 1.0, 1.0, 1.0, 0.866, 0.0, 0.866, 0.0, 1.0, 1.0, 0.5, 0.0, 0.5, 0.0, 0.866, 1.0, 0.5, 0.0, 0.866, 1.0, 0.866, 1.0, 0.0, 0.0, 0.0, 0.0, 0.5, 1.0, 0.0, 0.0, 0.5, 1.0, 0.5, 1.0, 1.0, 0.0, 0.0, 0.0, 1.0, 1.0, 1.0, 1.0, 0.0, 0.0, 0.0, 1.0, 0.866, 0.0, 1.0, 1.0, 1.0, 1.0, 0.866, 0.0, 0.866, 0.0, 1.0, 1.0, 0.5, 0.0, 0.5, 0.0, 0.866, 1.0, 0.5, 0.0, 0.866, 1.0, 0.866, 1.0, 0.0, 0.0, 0.0, 0.0, 0.5, 1.0, 0.0, 0.0, 0.5, 1.0, 0.5, 1.0, 1.0, 1.0, 0.0, 0.0, 0.0, 1.0, 1.0, 0.0, 0.0, 0.0, 1.0, 1.0, 1.0, 0.0, 0.0, 1.0, 0.0, 1.0, 1.0, 0.0, 1.0, 0.0, 0.0, 1.0, 1.0, 0.0, 0.0, 1.0, 0.0, 1.0, 1.0, 0.0, 1.0, 0.0, 0.0, 1.0, 1.0, 0.0, 0.0, 0.0, 1.0, 1.0, 1.0, 1.0, 0.0, 0.0, 0.0, 1.0, 0.0, 1.0, 1.0, 0.0, 1.0, 1.0, 0.0, 0.0, 1.0, 0.0, 0.0, 1.0, 1.0, 0.0, 0.0, 0.0, 1.0, 1.0, 1.0, 1.0, 0.0, 0.0, 0.0, 0.0, 1.0, 1.0, 0.0, 1.0, 1.0, 0.0, 1.0, 0.0, 0.0, 1.0, 0.0, 1.0, 0.0, 0.0, 1.0, 1.0, 1.0, 1.0, 0.0, 0.0, 0.0, 0.0, 1.0, 1.0, 1.0, 0.0, 0.0, 0.0, 1.0, 1.0, 1.0, 1.0, 0.0, 0.0, 0.0, 1.0, 1.0, 0.0, 0.0, 1.0, 0.0, 1.0, 1.0, 0.0, 1.0, 0.0, 0.0, 1.0, 0.866, 0.0, 1.0, 1.0, 1.0, 1.0, 0.866, 0.0, 0.866, 0.0, 1.0, 1.0, 0.5, 0.0, 0.5, 0.0, 0.866, 1.0, 0.5, 0.0, 0.866, 1.0, 0.866, 1.0, 0.0, 0.0, 0.0, 0.0, 0.5, 1.0, 0.0, 0.0, 0.5, 1.0, 0.5, 1.0, 0.0, 0.0, 1.0, 1.0, 1.0, 1.0, 0.0, 0.0, 0.0, 0.0, 1.0, 1.0, 0.5, 0.0, 1.0, 1.0, 1.0, 1.0, 0.5, 0.0, 0.5, 0.0, 1.0, 1.0, 0.134, 0.0, 0.134, 0.0, 0.5, 1.0, 0.134, 0.0, 0.5, 1.0, 0.5, 1.0, 0.0, 0.0, 0.0, 0.0, 0.134, 1.0, 0.0, 0.0, 0.134, 1.0, 0.134, 0.08333, 0.3125, 0.0, 0.3125, 0.0, 0.1458, 0.09167, 0.3153, 0.0, 0.1458, 0.1167, 0.0, 0.09167, 0.3153, 0.08333, 0.3125, 0.0, 0.1458, 0.09777, 0.3229, 0.09167, 0.3153, 0.1167, 0.0, 0.1, 0.3333, 0.09777, 0.3229, 0.1167, 0.0, 0.04167, 0.4771, 0.05, 0.459, 0.05833, 0.4563, 0.04167, 0.4771, 0.0439, 0.4667, 0.05, 0.459, 0.08333, 0.4563, 0.04167, 0.4771, 0.05833, 0.4563, 0.05, 0.6868, 0.0439, 0.6792, 0.04167, 0.6687, 0.05833, 0.6896, 0.05, 0.6868, 0.04167, 0.6687, 0.08333, 0.6896, 0.04167, 0.6687, 0.04167, 0.4771, 0.08333, 0.6896, 0.04167, 0.4771, 0.08333, 0.4563, 0.08333, 0.6896, 0.05833, 0.6896, 0.04167, 0.6687, 0.09167, 0.6924, 0.08333, 0.4563, 0.09167, 0.4535, 0.09167, 0.6924, 0.08333, 0.6896, 0.08333, 0.4563, 0.09777, 0.7, 0.09167, 0.4535, 0.09777, 0.4458, 0.09777, 0.7, 0.09167, 0.6924, 0.09167, 0.4535, 0.1, 0.7104, 0.09777, 0.4458, 0.1, 0.4354, 0.1, 0.7104, 0.09777, 0.7, 0.09777, 0.4458, 0.08333, 0.8333, 0.0, 0.9167, 0.0, 0.8333, 0.06667, 1.0, 0.09167, 0.8305, 0.09777, 0.8229, 0.06667, 1.0, 0.08333, 0.8333, 0.09167, 0.8305, 0.06667, 1.0, 0.0, 0.9167, 0.08333, 0.8333, 0.8833, 0.0, 0.1, 0.4354, 0.1, 0.3333, 0.8833, 0.0, 0.1, 0.3333, 0.1167, 0.0, 1.0, 0.1458, 0.1, 0.4354, 0.8833, 0.0, 1.0, 0.1458, 0.1, 0.7104, 0.1, 0.4354, 1.0, 1.0, 0.09777, 0.8229, 0.1, 0.8125, 1.0, 1.0, 0.1, 0.8125, 0.1, 0.7104, 1.0, 1.0, 0.1, 0.7104, 1.0, 0.1458, 1.0, 1.0, 0.06667, 1.0, 0.09777, 0.8229, 0.08333, 0.3125, 0.0, 0.1458, 0.0, 0.3125, 0.09167, 0.3153, 0.1167, 0.0, 0.0, 0.1458, 0.09167, 0.3153, 0.0, 0.1458, 0.08333, 0.3125, 0.09777, 0.3229, 0.1167, 0.0, 0.09167, 0.3153, 0.1, 0.3333, 0.1167, 0.0, 0.09777, 0.3229, 0.04167, 0.4771, 0.05833, 0.4563, 0.05, 0.459, 0.04167, 0.4771, 0.05, 0.459, 0.0439, 0.4667, 0.08333, 0.4563, 0.05833, 0.4563, 0.04167, 0.4771, 0.05, 0.6868, 0.04167, 0.6687, 0.0439, 0.6792, 0.05833, 0.6896, 0.04167, 0.6687, 0.05, 0.6868, 0.08333, 0.6896, 0.04167, 0.4771, 0.04167, 0.6687, 0.08333, 0.6896, 0.08333, 0.4563, 0.04167, 0.4771, 0.08333, 0.6896, 0.04167, 0.6687, 0.05833, 0.6896, 0.09167, 0.6924, 0.09167, 0.4535, 0.08333, 0.4563, 0.09167, 0.6924, 0.08333, 0.4563, 0.08333, 0.6896, 0.09777, 0.7, 0.09777, 0.4458, 0.09167, 0.4535, 0.09777, 0.7, 0.09167, 0.4535, 0.09167, 0.6924, 0.1, 0.7104, 0.1, 0.4354, 0.09777, 0.4458, 0.1, 0.7104, 0.09777, 0.4458, 0.09777, 0.7, 0.08333, 0.8333, 0.0, 0.8333, 0.0, 0.9167, 0.06667, 1.0, 0.09777, 0.8229, 0.09167, 0.8305, 0.06667, 1.0, 0.09167, 0.8305, 0.08333, 0.8333, 0.06667, 1.0, 0.08333, 0.8333, 0.0, 0.9167, 0.8833, 0.0, 0.1, 0.3333, 0.1, 0.4354, 0.8833, 0.0, 0.1167, 0.0, 0.1, 0.3333, 1.0, 0.1458, 0.8833, 0.0, 0.1, 0.4354, 1.0, 0.1458, 0.1, 0.4354, 0.1, 0.7104, 1.0, 1.0, 0.1, 0.8125, 0.09777, 0.8229, 1.0, 1.0, 0.1, 0.7104, 0.1, 0.8125, 1.0, 1.0, 1.0, 0.1458, 0.1, 0.7104, 1.0, 1.0, 0.09777, 0.8229, 0.06667, 1.0])
me_shape_9_indexedfaceset.materials.append(mat_metal_pins)
me_shape_9_indexedfaceset.materials.append(mat_plastic_case_beige)
me_shape_9_indexedfaceset.update()

# ---- objects
ob_shape_9_indexedfaceset = bpy.data.objects.new('SHAPE_9_IndexedFaceSet', me_shape_9_indexedfaceset)

# ---- transforms, parenting, visibility, modifiers, constraints
ob_shape_9_indexedfaceset.location = (0.0, 0.0, 0.0)
ob_shape_9_indexedfaceset.rotation_euler = (1.571, 0.0, -3.142)
ob_shape_9_indexedfaceset.scale = (2.54, 2.54, 2.54)
_m = ob_shape_9_indexedfaceset.modifiers.new('Bevel', 'BEVEL')
_m.segments = 3
_m = ob_shape_9_indexedfaceset.modifiers.new('Auto Smooth', 'NODES')
_m.node_group = ng_auto_smooth
_gi = [s.identifier for s in ng_auto_smooth.interface.items_tree if s.item_type == 'SOCKET' and s.in_out == 'INPUT']
_m[_gi[1]] = 0.5236  # Angle

# ---- collection membership
col_collection.objects.link(ob_shape_9_indexedfaceset)

# ---- scene / render settings (as saved in the file)
scene.frame_start = 1; scene.frame_end = 250; scene.frame_set(1)
scene.render.engine = 'BLENDER_EEVEE_NEXT'
scene.cycles.sampling_pattern = 'TABULATED_SOBOL'
scene.cycles.use_light_tree = False
scene.view_settings.view_transform = 'Filmic'
bpy.context.view_layer.update()

# ---- added for rendering (the .blend has no active camera and no usable light): camera, sun
cam_auto = bpy.data.cameras.new('AutoCamera')
cam_auto.lens = 50.0
cam_auto.sensor_width = 36.0
cam_auto.clip_end = 1000.0
ob_auto_camera = bpy.data.objects.new('AutoCamera', cam_auto)
scene.collection.objects.link(ob_auto_camera)
ob_auto_camera.location = (6.35336, -6.64929, 7.20129)
ob_auto_camera.rotation_euler = (1.09748, -7.21219e-08, 0.694738)
scene.camera = ob_auto_camera
light_auto_sun = bpy.data.lights.new('AutoSun', 'SUN')
light_auto_sun.energy = 3.0
light_auto_sun.angle = 0.0523599
ob_auto_sun = bpy.data.objects.new('AutoSun', light_auto_sun)
scene.collection.objects.link(ob_auto_sun)
ob_auto_sun.rotation_euler = (0.872665, 0.174533, 0.523599)
bpy.context.view_layer.update()
